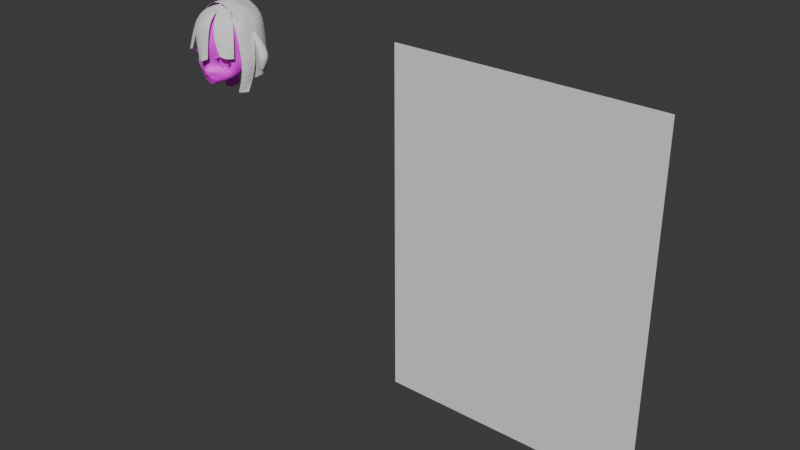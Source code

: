 # Source: fusako006.blend  (saved by Blender 4.2.66; exported with 4.5.12 LTS)
import bpy
from mathutils import Matrix  # noqa: F401  (used for matrix-valued properties, if any)

bpy.ops.wm.read_factory_settings(use_empty=True)
scene = bpy.context.scene
scene.name = 'Scene'

# ---- collections
col_collection = bpy.data.collections.new('Collection'); scene.collection.children.link(col_collection)
col_collection_2 = bpy.data.collections.new('Collection 2'); scene.collection.children.link(col_collection_2)
col_export = bpy.data.collections.new('Export'); scene.collection.children.link(col_export)

# ---- images (referenced by path relative to the original .blend; pixels are not part of the script)
import os
ASSET_DIR = os.environ.get("B2B_ASSET_DIR", "")  # directory of the original .blend (textures are referenced by path, not embedded)
HERE = os.path.dirname(os.path.abspath(__file__))  # packed textures are extracted next to this script under _unpacked/

def load_image(name, relpath, width, height, colorspace="sRGB"):
    """Load a texture the original file referenced (path relative to the .blend, or extracted next to this script)."""
    p = next((c for c in (os.path.join(HERE, relpath), os.path.join(ASSET_DIR, relpath)) if relpath and os.path.exists(c)), "")
    if p:
        img = bpy.data.images.load(p, check_existing=True)
        img.name = name
    else:  # same state as the original file: an image datablock whose file is absent (Cycles renders it pink)
        img = bpy.data.images.new(name, width, height)
        img.source = "FILE"
        img.filepath = "//" + (relpath or name)
    img.colorspace_settings.name = colorspace
    return img
img_face_temp = load_image('face_temp', 'face_temp.png', 1024, 1024, 'sRGB')

# ---- materials (node trees are filled in below, after node groups)
mat_material_001 = bpy.data.materials.new('Material.001')

# ---- node groups
ng_smooth_by_angle = bpy.data.node_groups.new('Smooth by Angle', 'GeometryNodeTree')
_s = ng_smooth_by_angle.interface.new_socket(name='Mesh', in_out='OUTPUT', socket_type='NodeSocketGeometry')
_s = ng_smooth_by_angle.interface.new_socket(name='Mesh', in_out='INPUT', socket_type='NodeSocketGeometry')
_s = ng_smooth_by_angle.interface.new_socket(name='Angle', in_out='INPUT', socket_type='NodeSocketFloat')
_s.subtype = 'ANGLE'
_s.default_value = 0.5236
_s.min_value = 0.0
_s.max_value = 3.142
_s.description = 'Maximum face angle for smooth edges'
_s = ng_smooth_by_angle.interface.new_socket(name='Ignore Sharpness', in_out='INPUT', socket_type='NodeSocketBool')
_s.force_non_field = True
ng_smooth_by_angle.description = 'Set the sharpness of mesh edges based on the angle between the neighboring faces'
ng_smooth_by_angle.is_modifier = True
_N = ng_smooth_by_angle.nodes; _L = ng_smooth_by_angle.links
n0 = _N.new('GeometryNodeSetShadeSmooth'); n0.name = 'Set Shade Smooth'; n0.location = (120, -80)
n0.domain = 'EDGE'
n1 = _N.new('GeometryNodeSetShadeSmooth'); n1.name = 'Set Shade Smooth.001'; n1.location = (300, -80)
n2 = _N.new('NodeGroupOutput'); n2.name = 'Group Output'; n2.location = (480, -80)
n3 = _N.new('GeometryNodeInputMeshEdgeAngle'); n3.name = 'Edge Angle'; n3.location = (-440, -240)
n4 = _N.new('NodeGroupInput'); n4.name = 'Group Input'; n4.location = (-80, -80)
n5 = _N.new('GeometryNodeInputEdgeSmooth'); n5.name = 'Is Edge Smooth'; n5.location = (-260, -120)
n6 = _N.new('GeometryNodeInputShadeSmooth'); n6.name = 'Is Shade Smooth'; n6.location = (-440, -397)
n7 = _N.new('FunctionNodeCompare'); n7.name = 'Compare'; n7.location = (-260, -260)
n7.operation = 'LESS_EQUAL'
n7.inputs[6].default_value = (0.0, 0.0, 0.0, 0.0)
n7.inputs[7].default_value = (0.0, 0.0, 0.0, 0.0)
n8 = _N.new('FunctionNodeBooleanMath'); n8.name = 'Boolean Math.001'; n8.location = (-80, -260)
n9 = _N.new('NodeGroupInput'); n9.name = 'Group Input.001'; n9.location = (-440, -329)
n10 = _N.new('NodeGroupInput'); n10.name = 'Group Input.002'; n10.location = (-259, -189)
n11 = _N.new('FunctionNodeBooleanMath'); n11.name = 'Boolean Math'; n11.location = (-80, -149)
n11.operation = 'OR'
n12 = _N.new('FunctionNodeBooleanMath'); n12.name = 'Boolean Math.002'; n12.location = (-260, -380)
n12.operation = 'OR'
n13 = _N.new('NodeGroupInput'); n13.name = 'Group Input.003'; n13.location = (-440, -460)
_L.new(n3.outputs[0], n7.inputs[0])
_L.new(n1.outputs[0], n2.inputs[0])
_L.new(n9.outputs[1], n7.inputs[1])
_L.new(n7.outputs[0], n8.inputs[0])
_L.new(n4.outputs[0], n0.inputs[0])
_L.new(n0.outputs[0], n1.inputs[0])
_L.new(n8.outputs[0], n0.inputs[2])
_L.new(n10.outputs[2], n11.inputs[1])
_L.new(n5.outputs[0], n11.inputs[0])
_L.new(n11.outputs[0], n0.inputs[1])
_L.new(n13.outputs[2], n12.inputs[1])
_L.new(n6.outputs[0], n12.inputs[0])
_L.new(n12.outputs[0], n8.inputs[1])
n2.is_active_output = True

# ---- material node trees
mat_material_001.use_nodes = True; mat_material_001.node_tree.nodes.clear()
_N = mat_material_001.node_tree.nodes; _L = mat_material_001.node_tree.links
n0 = _N.new('ShaderNodeBsdfPrincipled'); n0.name = 'Principled BSDF'; n0.location = (10, 300)
n1 = _N.new('ShaderNodeOutputMaterial'); n1.name = 'Material Output'; n1.location = (300, 300)
n2 = _N.new('ShaderNodeTexImage'); n2.name = 'Image Texture'; n2.location = (-280, 280)
n2.image = img_face_temp
_L.new(n0.outputs[0], n1.inputs[0])
_L.new(n2.outputs[0], n0.inputs[0])
n1.is_active_output = True

# ---- world
world_world = bpy.data.worlds.new('World'); scene.world = world_world
world_world.use_nodes = True; world_world.node_tree.nodes.clear()
_N = world_world.node_tree.nodes; _L = world_world.node_tree.links
n0 = _N.new('ShaderNodeOutputWorld'); n0.name = 'World Output'; n0.location = (300, 300)
n1 = _N.new('ShaderNodeBackground'); n1.name = 'Background'; n1.location = (10, 300)
n1.inputs[0].default_value = (0.05088, 0.05088, 0.05088, 1.0)
_L.new(n1.outputs[0], n0.inputs[0])
n0.is_active_output = True
world_world.color = (0.05088, 0.05088, 0.05088)
world_world.sun_shadow_jitter_overblur = 0.0

# ---- meshes
me_plane = bpy.data.meshes.new('Plane')
me_plane.from_pydata([(-1.0, -1.0, 0.0), (1.0, -1.0, 0.0), (-1.0, 1.0, 0.0), (1.0, 1.0, 0.0)], [], [(0, 1, 3, 2)])
_uv = me_plane.uv_layers.new(name='UVMap')
_uv.uv.foreach_set('vector', [0.0, 0.0, 1.0, 0.0, 1.0, 1.0, 0.0, 1.0])
me_plane.update()
me_circle = bpy.data.meshes.new('Circle')
me_circle.from_pydata([(0.04965, -0.09972, 1.038), (0.03247, -0.1073, 1.034), (0.02822, -0.1042, 1.019), (0.03034, -0.09807, 1.004), (0.05116, -0.09078, 1.0), (0.07065, -0.08615, 1.003), (0.08248, -0.08395, 1.019), (0.06796, -0.0918, 1.037), (0.05645, -0.1032, 1.049), (0.027, -0.1136, 1.042), (0.01999, -0.109, 1.02), (0.02031, -0.1096, 1.0), (0.05852, -0.09544, 0.9913), (0.08337, -0.08508, 0.991), (0.09066, -0.07825, 1.02), (0.08041, -0.0824, 1.047), (0.0, -0.1258, 0.9697), (0.006327, -0.1264, 0.97), (0.01512, -0.1218, 0.9716), (0.01093, -0.1241, 0.9688), (0.0, -0.1239, 0.9694), (0.0003219, -0.1312, 0.9774), (0.009918, -0.1292, 0.9767), (0.0297, -0.1109, 0.9711), (0.02259, -0.1176, 0.9595), (0.0002288, -0.117, 0.9546), (1.124e-07, -0.1184, 1.037), (-4.249e-07, -0.1137, 1.02), (1.624e-06, -0.1194, 1.003), (0.01369, -0.1247, 0.9909), (2.305e-05, -0.1385, 0.9971), (0.0595, -0.095, 0.9547), (-6.127e-05, -0.1126, 0.9346), (0.02988, -0.1003, 0.944), (0.0521, -0.1012, 0.9798), (0.07851, -0.09185, 0.9748), (0.08905, -0.04976, 0.9914), (0.09384, -0.04651, 1.019), (0.06522, -0.04943, 0.9599), (1.638e-05, -0.1052, 0.9359), (0.03505, -0.05396, 0.9523), (0.07984, -0.05157, 0.9726), (0.06421, -0.09818, 1.077), (0.02598, -0.1205, 1.073), (0.08339, -0.07649, 1.076), (-3.48e-08, -0.1255, 1.071), (0.09448, -0.04178, 1.053), (-8.619e-05, -0.1351, 0.9927), (0.003408, -0.1334, 0.9945), (-6.141e-06, -0.1314, 0.9993), (0.003426, -0.1276, 0.9963), (0.0034, -0.1329, 0.9917), (0.00593, -0.1243, 0.9695), (0.01067, -0.1179, 0.9551), (0.01322, -0.1078, 0.9382), (0.01319, -0.1055, 0.9397), (0.0377, -0.09495, 1.002), (0.03836, -0.1027, 0.9947), (0.01044, -0.1241, 0.9693), (0.01563, -0.121, 0.9773), (0.03477, -0.114, 0.9844), (0.05455, -0.09304, 1.135), (0.02415, -0.1098, 1.126), (-1.555e-08, -0.1144, 1.13), (0.07931, -0.001603, 1.166), (0.04209, -0.004613, 1.191), (-9.311e-09, -0.007121, 1.201), (0.06097, 0.06303, 1.155), (0.03456, 0.07201, 1.164), (-3.864e-09, 0.07401, 1.168), (0.07234, 0.08208, 1.084), (0.0395, 0.1025, 1.086), (-1.005e-09, 0.1091, 1.085), (0.05832, 0.05943, 1.015), (0.02969, 0.07299, 1.015), (-1.574e-10, 0.07768, 1.015), (0.01847, 0.004085, 0.9245), (0.02648, 0.04969, 0.9912), (5.06e-11, 0.04944, 0.9905), (0.1002, 0.004025, 1.088), (0.02344, -0.1163, 1.1), (1.794e-08, -0.1222, 1.1), (0.06157, -0.09622, 1.102), (0.03894, 0.09362, 1.125), (2.093e-09, 0.1011, 1.126), (0.06711, 0.07973, 1.12), (0.09366, 0.002499, 1.124), (0.04235, -0.04724, 1.187), (1.222e-08, -0.0467, 1.191), (0.07777, -0.0473, 1.16), (0.09988, -0.03867, 1.083), (0.09664, -0.03434, 1.124), (0.08954, 0.0004854, 1.023), (0.03841, 0.03639, 1.186), (6.348e-09, 0.03263, 1.198), (0.07421, 0.03662, 1.162), (0.09429, 0.04179, 1.086), (0.08493, 0.03911, 1.126), (0.08205, 0.03494, 1.017), (-1.441e-08, -0.07416, 1.177), (0.08652, -0.07206, 1.116), (0.03403, -0.08041, 1.168), (0.0693, -0.06797, 1.151), (0.03521, 0.08754, 1.046), (4.251e-10, 0.09261, 1.049), (0.06778, 0.07332, 1.046), (0.09841, 0.002591, 1.05), (0.09031, 0.03983, 1.049), (0.0, 0.01225, 0.927), (-6.185e-13, 0.008372, 0.9569), (0.019, 0.0004832, 0.9555), (0.02714, -0.01374, 0.9192), (0.02917, -0.01825, 0.951), (0.02351, -0.02673, 0.9153), (0.02533, -0.03203, 0.9463), (0.01357, -0.03624, 0.9124), (0.01463, -0.04211, 0.9427), (0.0, -0.03972, 0.9113), (1.077e-06, -0.0458, 0.9413), (3.256e-12, 0.01501, 0.9701), (0.02582, 0.005986, 0.9663), (0.03831, -0.01822, 0.9567), (0.03318, -0.03624, 0.9503), (0.02561, -0.04356, 0.9476), (-4.347e-06, -0.05395, 0.9451), (0.0756, -0.001051, 0.9903), (0.06587, 0.02541, 0.9933), (0.04803, 0.04255, 0.9924), (0.02309, 0.03077, 0.9774), (-1.396e-11, 0.03524, 0.9761), (0.05728, -0.009396, 0.9731), (0.04675, 0.01354, 0.9779), (0.03826, 0.02743, 0.9842), (0.041, -0.1035, 1.036), (0.04172, -0.109, 1.046), (0.04468, -0.1117, 1.076), (0.04102, -0.1047, 1.121), (0.04406, -0.1076, 1.1), (1.539e-08, -0.0966, 1.156), (0.02512, -0.09726, 1.149), (0.05103, -0.08323, 1.041), (0.02924, -0.09322, 1.036), (0.0247, -0.08916, 1.019), (0.02637, -0.08104, 1.002), (0.0517, -0.07137, 0.9974), (0.07592, -0.06487, 0.9998), (0.08991, -0.06232, 1.019), (0.07215, -0.07273, 1.039), (0.03458, -0.07691, 0.9995), (0.03792, -0.08825, 1.039), (0.03242, -0.07163, 1.022), (0.04754, -0.06636, 1.022), (0.0, -0.1107, 0.9785), (0.006297, -0.1107, 0.9782), (0.01961, -0.1086, 0.9682), (0.008287, -0.1077, 0.9611), (0.0, -0.1079, 0.9623), (0.0, -0.1079, 0.9623), (0.01241, -0.1102, 0.9769), (0.0, -0.09282, 0.9785), (0.006297, -0.09276, 0.9782), (0.01961, -0.09075, 0.9682), (0.008287, -0.08985, 0.9611), (0.0, -0.08999, 0.9623), (0.0, -0.08998, 0.9623), (0.01241, -0.09228, 0.9769), (0.0, -0.0914, 0.9704), (0.007292, -0.09131, 0.9696), (0.04965, -0.09972, 1.038), (0.03247, -0.1073, 1.034), (0.07065, -0.08615, 1.003), (0.08248, -0.08395, 1.019), (0.06796, -0.0918, 1.037), (0.041, -0.1035, 1.036), (0.0642, -0.09808, 1.075), (0.04467, -0.1116, 1.074), (0.06418, -0.09792, 1.072), (0.04465, -0.1115, 1.071), (0.07995, -0.09496, 1.067), (0.0785, -0.09508, 1.064), (0.06037, -0.1031, 1.054), (0.04072, -0.1124, 1.054), (0.06035, -0.103, 1.051), (0.0407, -0.1123, 1.051), (0.07395, -0.08868, 1.047), (0.07251, -0.0888, 1.045)], [(173, 168), (171, 170), (172, 171), (168, 172), (169, 173)], [(7, 6, 14, 15), (5, 4, 12, 13), (3, 2, 10, 11), (133, 0, 8, 134), (0, 7, 15, 8), (6, 5, 13, 14), (56, 3, 11, 57), (2, 1, 9, 10), (18, 19, 24, 23), (16, 17, 22, 21), (52, 20, 25, 53), (58, 18, 23, 59), (11, 10, 27, 28), (10, 9, 26, 27), (11, 50, 48, 29), (22, 29, 48, 51), (35, 34, 23, 31), (54, 53, 25, 32), (31, 23, 24, 33), (13, 12, 34, 35), (59, 60, 29, 22), (60, 57, 11, 29), (14, 13, 36, 37), (35, 31, 38, 41), (31, 33, 40, 38), (13, 35, 41, 36), (54, 32, 39, 55), (26, 9, 43, 45), (8, 15, 44, 42), (134, 8, 42, 135), (46, 15, 14, 37), (33, 54, 55, 40), (48, 50, 49, 30), (49, 50, 11, 28), (51, 48, 30, 47), (47, 21, 22, 51), (33, 24, 53, 54), (19, 52, 53, 24), (34, 12, 57, 60), (23, 34, 60, 59), (17, 58, 59, 22), (4, 56, 57, 12), (81, 80, 62, 63), (137, 82, 61, 136), (88, 87, 65, 66), (87, 89, 64, 65), (94, 93, 68, 69), (93, 95, 67, 68), (84, 83, 71, 72), (83, 85, 70, 71), (104, 103, 74, 75), (103, 105, 73, 74), (75, 74, 77, 78), (100, 102, 61, 82), (97, 85, 67, 95), (96, 70, 85, 97), (44, 100, 82, 42), (68, 67, 85, 83), (69, 68, 83, 84), (135, 42, 82, 137), (45, 43, 80, 81), (79, 86, 91, 90), (86, 64, 89, 91), (101, 102, 89, 87), (99, 101, 87, 88), (107, 96, 79, 106), (105, 70, 96, 107), (79, 96, 97, 86), (86, 97, 95, 64), (65, 64, 95, 93), (66, 65, 93, 94), (138, 139, 101, 99), (61, 102, 101, 139), (90, 91, 100, 44), (91, 89, 102, 100), (90, 44, 15, 46), (73, 105, 107, 98), (98, 107, 106, 92), (71, 70, 105, 103), (72, 71, 103, 104), (106, 79, 90, 46), (92, 106, 46, 37), (108, 109, 110, 76), (76, 110, 112, 111), (111, 112, 114, 113), (113, 114, 116, 115), (115, 116, 118, 117), (118, 116, 123, 124), (116, 114, 122, 123), (114, 112, 121, 122), (112, 110, 120, 121), (110, 109, 119, 120), (128, 120, 119, 129), (130, 121, 120, 131), (92, 125, 126, 98), (132, 127, 126, 131), (39, 124, 123, 55), (98, 126, 127, 73), (77, 74, 73, 127), (40, 55, 123, 122), (38, 40, 122, 121), (120, 128, 132, 131), (125, 130, 131, 126), (77, 128, 129, 78), (128, 77, 127, 132), (125, 92, 37, 36), (130, 125, 36, 41), (121, 130, 41, 38), (43, 135, 137, 80), (80, 137, 136, 62), (9, 134, 135, 43), (1, 133, 134, 9), (63, 62, 139, 138), (62, 136, 61, 139), (5, 6, 146, 145), (133, 1, 141, 149), (2, 3, 143, 142), (6, 7, 147, 146), (3, 56, 148, 143), (0, 133, 149, 140), (7, 0, 140, 147), (4, 5, 145, 144), (56, 4, 144, 148), (1, 2, 142, 141), (150, 148, 144, 151), (149, 150, 151, 140), (150, 149, 141, 142), (148, 150, 142, 143), (146, 147, 140, 151), (145, 146, 151, 144), (20, 52, 157, 156), (18, 58, 158, 154), (52, 19, 155, 157), (58, 17, 153, 158), (19, 18, 154, 155), (17, 16, 152, 153), (156, 157, 164, 163), (154, 158, 165, 161), (157, 155, 162, 164), (155, 154, 161, 162), (153, 152, 159, 160), (158, 153, 160, 165), (166, 164, 162, 167), (159, 166, 167, 160), (161, 165, 160, 167), (161, 167, 162), (174, 175, 177, 176), (174, 176, 179, 178), (180, 181, 183, 182), (180, 182, 185, 184)])
me_circle.polygons.foreach_set('use_smooth', [1, 1, 1, 1, 1, 1, 1, 1, 1, 1, 1, 1, 1, 1, 1, 1, 1, 1, 1, 1, 1, 1, 1, 1, 1, 1, 1, 1, 1, 1, 1, 1, 1, 1, 1, 1, 1, 1, 1, 1, 1, 1, 1, 1, 1, 1, 1, 1, 1, 1, 1, 1, 1, 1, 1, 1, 1, 1, 1, 1, 1, 1, 1, 1, 1, 1, 1, 1, 1, 1, 1, 1, 1, 1, 1, 1, 1, 1, 1, 1, 1, 1, 1, 1, 1, 1, 1, 1, 1, 1, 1, 1, 1, 1, 1, 1, 1, 1, 1, 1, 1, 1, 1, 1, 1, 1, 1, 1, 1, 1, 1, 1, 1, 1, 1, 1, 1, 1, 1, 1, 1, 1, 1, 1, 1, 1, 1, 1, 1, 1, 1, 1, 1, 1, 1, 1, 1, 1, 1, 1, 1, 1, 1, 1, 1, 1, 0, 0, 0, 0])
_k = set([(0, 7), (0, 133), (1, 2), (1, 133), (2, 3), (3, 56), (4, 5), (4, 56), (5, 6), (6, 7), (140, 147), (140, 149), (141, 142), (141, 149), (142, 143), (143, 148), (144, 145), (144, 148), (145, 146), (146, 147), (168, 172), (168, 173), (169, 173), (170, 171), (171, 172)])
me_circle.attributes.new('sharp_edge', 'BOOLEAN', 'EDGE').data.foreach_set('value', [ (min(e.vertices), max(e.vertices)) in _k for e in me_circle.edges])
_k = {(0, 133): 1.0, (1, 2): 1.0, (2, 3): 1.0, (3, 56): 1.0, (4, 5): 1.0, (5, 6): 1.0, (6, 7): 1.0, (0, 7): 1.0, (16, 17): 1.0, (18, 58): 1.0, (18, 19): 1.0, (20, 52): 1.0, (19, 52): 1.0, (4, 56): 1.0, (17, 58): 1.0, (1, 133): 1.0, (143, 148): 1.0, (142, 143): 1.0, (141, 142): 1.0, (140, 149): 1.0, (144, 145): 1.0, (145, 146): 1.0, (146, 147): 1.0, (140, 147): 1.0, (144, 148): 1.0, (141, 149): 1.0, (168, 173): 1.0, (170, 171): 1.0, (171, 172): 1.0, (168, 172): 1.0, (169, 173): 1.0}
me_circle.attributes.new('crease_edge', 'FLOAT', 'EDGE').data.foreach_set('value', [_k.get((min(e.vertices), max(e.vertices)), 0.0) for e in me_circle.edges])
_uv = me_circle.uv_layers.new(name='UVMap')
_uv.uv.foreach_set('vector', [0.1662, 0.3156, 0.185, 0.3149, 0.2513, 0.3044, 0.2261, 0.3634, 0.1929, 0.2825, 0.1554, 0.2602, 0.1845, 0.2297, 0.2394, 0.2417, 0.09556, 0.2492, 0.08041, 0.2866, 0.07799, 0.2786, 0.08792, 0.2296, 0.1016, 0.3314, 0.1227, 0.3392, 0.1516, 0.3633, 0.1159, 0.353, 0.1227, 0.3392, 0.1662, 0.3156, 0.2261, 0.3634, 0.1516, 0.3633, 0.185, 0.3149, 0.1929, 0.2825, 0.2394, 0.2417, 0.2513, 0.3044, 0.1356, 0.2327, 0.09556, 0.2492, 0.08792, 0.2296, 0.1364, 0.2248, 0.08041, 0.2866, 0.08022, 0.3233, 0.08044, 0.339, 0.07799, 0.2786, 0.09173, 0.1418, 0.07413, 0.1245, 0.1227, 0.1221, 0.1326, 0.1563, 0.05342, 0.104, 0.0625, 0.113, 0.06471, 0.1455, 0.04197, 0.134, 0.06665, 0.1171, 0.05926, 0.1098, 0.0873, 0.07652, 0.1062, 0.09644, 0.07465, 0.125, 0.09173, 0.1418, 0.1326, 0.1563, 0.1019, 0.1547, 0.08792, 0.2296, 0.07799, 0.2786, 0.02444, 0.2718, 0.02817, 0.225, 0.07799, 0.2786, 0.08044, 0.339, 0.01441, 0.316, 0.02444, 0.2718, 0.08792, 0.2296, 0.03092, 0.1946, 0.02371, 0.1791, 0.06238, 0.1862, 0.06471, 0.1455, 0.06238, 0.1862, 0.02371, 0.1791, 0.0282, 0.1723, 0.2303, 0.208, 0.1749, 0.1995, 0.1326, 0.1563, 0.2143, 0.16, 0.1453, 0.06462, 0.1062, 0.09644, 0.0873, 0.07652, 0.1226, 0.03515, 0.2143, 0.16, 0.1326, 0.1563, 0.1227, 0.1221, 0.1771, 0.1016, 0.2394, 0.2417, 0.1845, 0.2297, 0.1749, 0.1995, 0.2303, 0.208, 0.1019, 0.1547, 0.1248, 0.1901, 0.06238, 0.1862, 0.06471, 0.1455, 0.1248, 0.1901, 0.1364, 0.2248, 0.08792, 0.2296, 0.06238, 0.1862, 0.2513, 0.3044, 0.2394, 0.2417, 0.3136, 0.247, 0.3207, 0.3114, 0.2303, 0.208, 0.2143, 0.16, 0.3089, 0.1602, 0.3079, 0.2029, 0.2143, 0.16, 0.1771, 0.1016, 0.2904, 0.08986, 0.3089, 0.1602, 0.2394, 0.2417, 0.2303, 0.208, 0.3079, 0.2029, 0.3136, 0.247, 0.1453, 0.06462, 0.1226, 0.03515, 0.1416, 0.03015, 0.1523, 0.06324, 0.01441, 0.316, 0.08044, 0.339, 0.06571, 0.4139, 0.0001712, 0.4035, 0.1516, 0.3633, 0.2261, 0.3634, 0.2337, 0.4326, 0.1679, 0.4285, 0.1159, 0.353, 0.1516, 0.3633, 0.1679, 0.4285, 0.1138, 0.4228, 0.3256, 0.389, 0.2261, 0.3634, 0.2513, 0.3044, 0.3207, 0.3114, 0.1771, 0.1016, 0.1453, 0.06462, 0.1523, 0.06324, 0.2904, 0.08986, 0.02371, 0.1791, 0.03092, 0.1946, 0.0153, 0.1941, 0.00542, 0.1773, 0.0153, 0.1941, 0.03092, 0.1946, 0.08792, 0.2296, 0.02817, 0.225, 0.0282, 0.1723, 0.02371, 0.1791, 0.00542, 0.1773, 0.01718, 0.1689, 0.01718, 0.1689, 0.04197, 0.134, 0.06471, 0.1455, 0.0282, 0.1723, 0.1771, 0.1016, 0.1227, 0.1221, 0.1062, 0.09644, 0.1453, 0.06462, 0.07413, 0.1245, 0.06665, 0.1171, 0.1062, 0.09644, 0.1227, 0.1221, 0.1749, 0.1995, 0.1845, 0.2297, 0.1364, 0.2248, 0.1248, 0.1901, 0.1326, 0.1563, 0.1749, 0.1995, 0.1248, 0.1901, 0.1019, 0.1547, 0.0625, 0.113, 0.07465, 0.125, 0.1019, 0.1547, 0.06471, 0.1455, 0.1554, 0.2602, 0.1356, 0.2327, 0.1364, 0.2248, 0.1845, 0.2297, 0.0001711, 0.4811, 0.062, 0.4782, 0.07181, 0.5434, 0.01193, 0.5629, 0.1151, 0.4792, 0.1624, 0.4847, 0.1522, 0.5594, 0.1121, 0.5292, 0.1231, 0.7759, 0.1981, 0.7077, 0.2716, 0.7784, 0.1919, 0.8514, 0.1981, 0.7077, 0.2546, 0.6298, 0.3471, 0.6898, 0.2716, 0.7784, 0.6552, 0.6191, 0.6083, 0.5568, 0.6588, 0.4982, 0.7155, 0.535, 0.6083, 0.5568, 0.5645, 0.4915, 0.6139, 0.4728, 0.6588, 0.4982, 0.7564, 0.4392, 0.6797, 0.4226, 0.6905, 0.3517, 0.767, 0.3523, 0.6797, 0.4226, 0.6267, 0.4089, 0.6241, 0.3481, 0.6905, 0.3517, 0.756, 0.2675, 0.6838, 0.2738, 0.6734, 0.2081, 0.7334, 0.1898, 0.6838, 0.2738, 0.6191, 0.2806, 0.6147, 0.2172, 0.6734, 0.2081, 0.7334, 0.1898, 0.6734, 0.2081, 0.6492, 0.1464, 0.6969, 0.1181, 0.2349, 0.5203, 0.211, 0.6006, 0.1522, 0.5594, 0.1624, 0.4847, 0.551, 0.4264, 0.6267, 0.4089, 0.6139, 0.4728, 0.5645, 0.4915, 0.5445, 0.352, 0.6241, 0.3481, 0.6267, 0.4089, 0.551, 0.4264, 0.2337, 0.4326, 0.2349, 0.5203, 0.1624, 0.4847, 0.1679, 0.4285, 0.6588, 0.4982, 0.6139, 0.4728, 0.6267, 0.4089, 0.6797, 0.4226, 0.7155, 0.535, 0.6588, 0.4982, 0.6797, 0.4226, 0.7564, 0.4392, 0.1138, 0.4228, 0.1679, 0.4285, 0.1624, 0.4847, 0.1151, 0.4792, 0.0001712, 0.4035, 0.06571, 0.4139, 0.062, 0.4782, 0.0001711, 0.4811, 0.4273, 0.4946, 0.3985, 0.587, 0.3141, 0.5576, 0.3257, 0.4617, 0.3985, 0.587, 0.3471, 0.6898, 0.2546, 0.6298, 0.3141, 0.5576, 0.134, 0.6478, 0.211, 0.6006, 0.2546, 0.6298, 0.1981, 0.7077, 0.07548, 0.7125, 0.134, 0.6478, 0.1981, 0.7077, 0.1231, 0.7759, 0.5461, 0.2836, 0.5445, 0.352, 0.4692, 0.3583, 0.4692, 0.2777, 0.6191, 0.2806, 0.6241, 0.3481, 0.5445, 0.352, 0.5461, 0.2836, 0.4692, 0.3583, 0.5445, 0.352, 0.551, 0.4264, 0.4777, 0.4354, 0.4777, 0.4354, 0.551, 0.4264, 0.5645, 0.4915, 0.4983, 0.5247, 0.5439, 0.6036, 0.4983, 0.5247, 0.5645, 0.4915, 0.6083, 0.5568, 0.5963, 0.6717, 0.5439, 0.6036, 0.6083, 0.5568, 0.6552, 0.6191, 0.03827, 0.6407, 0.09131, 0.6018, 0.134, 0.6478, 0.07548, 0.7125, 0.1522, 0.5594, 0.211, 0.6006, 0.134, 0.6478, 0.09131, 0.6018, 0.3257, 0.4617, 0.3141, 0.5576, 0.2349, 0.5203, 0.2337, 0.4326, 0.3141, 0.5576, 0.2546, 0.6298, 0.211, 0.6006, 0.2349, 0.5203, 0.3257, 0.4617, 0.2337, 0.4326, 0.2261, 0.3634, 0.3256, 0.389, 0.6147, 0.2172, 0.6191, 0.2806, 0.5461, 0.2836, 0.5518, 0.221, 0.5518, 0.221, 0.5461, 0.2836, 0.4692, 0.2777, 0.4786, 0.2143, 0.6905, 0.3517, 0.6241, 0.3481, 0.6191, 0.2806, 0.6838, 0.2738, 0.767, 0.3523, 0.6905, 0.3517, 0.6838, 0.2738, 0.756, 0.2675, 0.4376, 0.3958, 0.4273, 0.4946, 0.3257, 0.4617, 0.3256, 0.389, 0.4365, 0.3193, 0.4376, 0.3958, 0.3256, 0.389, 0.3207, 0.3114, 0.9233, 0.1964, 0.8651, 0.222, 0.8413, 0.1784, 0.9105, 0.1562, 0.9105, 0.1562, 0.8413, 0.1784, 0.8292, 0.1221, 0.9075, 0.1135, 0.9075, 0.1135, 0.8292, 0.1221, 0.8345, 0.08271, 0.9108, 0.08384, 0.9108, 0.08384, 0.8345, 0.08271, 0.8428, 0.04481, 0.9166, 0.05447, 0.9166, 0.05447, 0.8428, 0.04481, 0.8558, 0.01084, 0.9233, 0.02366, 0.8558, 0.01084, 0.8428, 0.04481, 0.8196, 0.0605, 0.8402, 0.0001711, 0.8428, 0.04481, 0.8345, 0.08271, 0.8122, 0.08077, 0.8196, 0.0605, 0.8345, 0.08271, 0.8292, 0.1221, 0.8036, 0.1232, 0.8122, 0.08077, 0.8292, 0.1221, 0.8413, 0.1784, 0.8096, 0.1899, 0.8036, 0.1232, 0.8413, 0.1784, 0.8651, 0.222, 0.8407, 0.2461, 0.8096, 0.1899, 0.6298, 0.1017, 0.5904, 0.0589, 0.6483, 0.04304, 0.675, 0.08029, 0.5182, 0.08596, 0.5346, 0.03104, 0.5904, 0.0589, 0.5684, 0.1077, 0.4786, 0.2143, 0.5027, 0.1415, 0.5581, 0.1626, 0.5518, 0.221, 0.6014, 0.1224, 0.6068, 0.1615, 0.5581, 0.1626, 0.5684, 0.1077, 0.1416, 0.03015, 0.2706, 0.0001711, 0.3119, 0.05819, 0.1523, 0.06324, 0.5518, 0.221, 0.5581, 0.1626, 0.6068, 0.1615, 0.6147, 0.2172, 0.6492, 0.1464, 0.6734, 0.2081, 0.6147, 0.2172, 0.6068, 0.1615, 0.2904, 0.08986, 0.1523, 0.06324, 0.3119, 0.05819, 0.3351, 0.07673, 0.3089, 0.1602, 0.2904, 0.08986, 0.3351, 0.07673, 0.385, 0.09396, 0.5904, 0.0589, 0.6298, 0.1017, 0.6014, 0.1224, 0.5684, 0.1077, 0.5027, 0.1415, 0.5182, 0.08596, 0.5684, 0.1077, 0.5581, 0.1626, 0.6492, 0.1464, 0.6298, 0.1017, 0.675, 0.08029, 0.6969, 0.1181, 0.6298, 0.1017, 0.6492, 0.1464, 0.6068, 0.1615, 0.6014, 0.1224, 0.4333, 0.2271, 0.4365, 0.3193, 0.3207, 0.3114, 0.3136, 0.247, 0.413, 0.1601, 0.4333, 0.2271, 0.3136, 0.247, 0.3079, 0.2029, 0.385, 0.09396, 0.413, 0.1601, 0.3079, 0.2029, 0.3089, 0.1602, 0.06571, 0.4139, 0.1138, 0.4228, 0.1151, 0.4792, 0.062, 0.4782, 0.062, 0.4782, 0.1151, 0.4792, 0.1121, 0.5292, 0.07181, 0.5434, 0.08044, 0.339, 0.1159, 0.353, 0.1138, 0.4228, 0.06571, 0.4139, 0.08022, 0.3233, 0.1016, 0.3314, 0.1159, 0.353, 0.08044, 0.339, 0.01193, 0.5629, 0.07181, 0.5434, 0.09131, 0.6018, 0.03827, 0.6407, 0.07181, 0.5434, 0.1121, 0.5292, 0.1522, 0.5594, 0.09131, 0.6018, 0.9569, 0.4331, 0.8989, 0.4588, 0.8946, 0.4123, 0.9162, 0.4059, 0.8038, 0.3031, 0.8259, 0.2722, 0.8524, 0.3087, 0.8447, 0.3319, 0.8835, 0.254, 0.9512, 0.2798, 0.9195, 0.3174, 0.8926, 0.3037, 0.8989, 0.4588, 0.8285, 0.4331, 0.8633, 0.4047, 0.8946, 0.4123, 0.9512, 0.2798, 0.9738, 0.3324, 0.9286, 0.3401, 0.9195, 0.3174, 0.7926, 0.3393, 0.8038, 0.3031, 0.8447, 0.3319, 0.8402, 0.3642, 0.8285, 0.4331, 0.7926, 0.3393, 0.8402, 0.3642, 0.8633, 0.4047, 0.9815, 0.3607, 0.9569, 0.4331, 0.9162, 0.4059, 0.9323, 0.3729, 0.9738, 0.3324, 0.9815, 0.3607, 0.9323, 0.3729, 0.9286, 0.3401, 0.8259, 0.2722, 0.8835, 0.254, 0.8926, 0.3037, 0.8524, 0.3087, 0.8899, 0.3403, 0.9286, 0.3401, 0.9323, 0.3729, 0.8901, 0.3657, 0.8447, 0.3319, 0.8899, 0.3403, 0.8901, 0.3657, 0.8402, 0.3642, 0.8899, 0.3403, 0.8447, 0.3319, 0.8524, 0.3087, 0.8926, 0.3037, 0.9286, 0.3401, 0.8899, 0.3403, 0.8926, 0.3037, 0.9195, 0.3174, 0.8946, 0.4123, 0.8633, 0.4047, 0.8402, 0.3642, 0.8901, 0.3657, 0.9162, 0.4059, 0.8946, 0.4123, 0.8901, 0.3657, 0.9323, 0.3729, 0.89, 0.6094, 0.8791, 0.6093, 0.886, 0.555, 0.9011, 0.554, 0.8496, 0.6088, 0.8294, 0.6085, 0.8304, 0.556, 0.8503, 0.5547, 0.8791, 0.6093, 0.868, 0.6091, 0.8743, 0.5548, 0.886, 0.555, 0.8294, 0.6085, 0.8165, 0.6083, 0.8159, 0.5554, 0.8304, 0.556, 0.868, 0.6091, 0.8496, 0.6088, 0.8503, 0.5547, 0.8743, 0.5548, 0.8165, 0.6083, 0.8012, 0.6081, 0.7941, 0.5476, 0.8159, 0.5554, 0.9011, 0.554, 0.886, 0.555, 0.8756, 0.5014, 0.8908, 0.5107, 0.8503, 0.5547, 0.8304, 0.556, 0.8367, 0.5345, 0.8519, 0.5373, 0.886, 0.555, 0.8743, 0.5548, 0.8699, 0.5345, 0.8756, 0.5014, 0.8743, 0.5548, 0.8503, 0.5547, 0.8519, 0.5373, 0.8699, 0.5345, 0.8159, 0.5554, 0.7941, 0.5476, 0.8087, 0.4864, 0.8328, 0.5197, 0.8304, 0.556, 0.8159, 0.5554, 0.8328, 0.5197, 0.8367, 0.5345, 0.8516, 0.4913, 0.8756, 0.5014, 0.8699, 0.5345, 0.8571, 0.5163, 0.8087, 0.4864, 0.8516, 0.4913, 0.8571, 0.5163, 0.8328, 0.5197, 0.8519, 0.5373, 0.8367, 0.5345, 0.8328, 0.5197, 0.8571, 0.5163, 0.8519, 0.5373, 0.8571, 0.5163, 0.8699, 0.5345, 0.9347, 0.5704, 0.9363, 0.6546, 0.9239, 0.654, 0.9239, 0.5714, 0.9347, 0.5704, 0.9239, 0.5714, 0.9239, 0.5018, 0.9346, 0.5015, 0.9822, 0.5731, 0.981, 0.6552, 0.9686, 0.6529, 0.9689, 0.5716, 0.9822, 0.5731, 0.9689, 0.5716, 0.9686, 0.4888, 0.9809, 0.4862])
me_circle.materials.append(mat_material_001)
me_circle.use_paint_bone_selection = False
me_circle.use_paint_mask = True
me_circle.update()
me_circle_001 = bpy.data.meshes.new('Circle.001')
me_circle_001.from_pydata([(0.05429, -0.102, 1.037), (0.02933, -0.109, 1.027), (0.07644, -0.08584, 1.013), (0.07684, -0.08653, 1.021), (0.07029, -0.09431, 1.031), (0.04203, -0.1062, 1.036), (0.05494, -0.1041, 1.05), (0.02625, -0.1105, 1.031), (0.03469, -0.107, 1.032), (0.08877, -0.08108, 1.023), (0.0743, -0.09255, 1.04), (0.03647, -0.1094, 1.046), (0.05032, -0.1039, 1.045), (0.02647, -0.1102, 1.03), (0.0761, -0.08545, 1.014), (0.08231, -0.08241, 1.021), (0.06909, -0.09289, 1.036), (0.03316, -0.1077, 1.04), (0.07302, -0.09679, 1.037), (0.05492, -0.1065, 1.044), (0.07858, -0.08605, 1.014), (0.08322, -0.08564, 1.02), (0.0397, -0.1097, 1.039), (0.02757, -0.1112, 1.03), (0.02866, -0.1117, 1.039), (0.02782, -0.1093, 1.037), (0.03469, -0.1111, 1.036), (0.0597, -0.1024, 1.045), (0.05309, -0.1041, 1.047), (0.06048, -0.1155, 1.052), (0.05978, -0.1156, 1.053), (0.06152, -0.1089, 1.046), (0.05337, -0.1096, 1.048), (0.05629, -0.1038, 1.045), (0.06004, -0.1156, 1.052), (0.05729, -0.1093, 1.046), (0.07139, -0.09602, 1.038), (0.06638, -0.09771, 1.043), (0.07539, -0.1091, 1.044), (0.07481, -0.1092, 1.044), (0.07346, -0.1025, 1.038), (0.06689, -0.1032, 1.043), (0.06827, -0.09745, 1.039), (0.07495, -0.1092, 1.044), (0.06962, -0.1029, 1.04), (0.0818, -0.08711, 1.028), (0.07776, -0.0888, 1.033), (0.08687, -0.1002, 1.033), (0.08637, -0.1003, 1.033), (0.08385, -0.09362, 1.027), (0.07833, -0.09427, 1.033), (0.079, -0.08854, 1.029), (0.08645, -0.1003, 1.033), (0.0804, -0.09396, 1.03)], [], [(19, 18, 10, 6), (1, 8, 26, 23), (26, 22, 11, 24), (18, 21, 9, 10), (22, 19, 6, 11), (24, 11, 17, 25), (10, 9, 15, 16), (11, 6, 12, 17), (6, 10, 16, 12), (21, 16, 15, 9), (2, 3, 15, 14), (16, 15, 3, 4), (12, 16, 4, 0), (17, 12, 0, 5), (25, 17, 5, 8), (5, 0, 19, 22), (4, 3, 21, 18), (8, 5, 22, 26), (3, 2, 20, 21), (0, 4, 18, 19), (13, 25, 8, 1), (7, 24, 25, 13), (23, 26, 24, 7), (35, 34, 30, 32), (33, 35, 32, 28), (27, 31, 35, 33), (31, 29, 34, 35), (44, 43, 39, 41), (42, 44, 41, 37), (36, 40, 44, 42), (40, 38, 43, 44), (53, 52, 48, 50), (51, 53, 50, 46), (45, 49, 53, 51), (49, 47, 52, 53)])
me_circle_001.polygons.foreach_set('use_smooth', [True] * 35)
_k = set([(0, 4), (0, 5), (1, 8), (2, 3), (3, 4), (5, 8), (6, 10), (6, 11), (7, 24), (9, 10), (11, 24), (12, 16), (12, 17), (13, 25), (14, 15), (15, 16), (17, 25)])
me_circle_001.attributes.new('sharp_edge', 'BOOLEAN', 'EDGE').data.foreach_set('value', [ (min(e.vertices), max(e.vertices)) in _k for e in me_circle_001.edges])
_k = {(0, 5): 1.0, (2, 3): 1.0, (3, 4): 1.0, (0, 4): 1.0, (5, 8): 1.0, (6, 11): 1.0, (1, 8): 1.0, (9, 10): 1.0, (6, 10): 1.0, (11, 24): 1.0, (7, 24): 1.0, (1, 23): 1.0, (12, 17): 1.0, (14, 15): 1.0, (15, 16): 1.0, (12, 16): 1.0, (17, 25): 1.0, (19, 22): 1.0, (18, 21): 1.0, (23, 26): 1.0, (20, 21): 1.0, (18, 19): 1.0, (13, 25): 1.0, (22, 26): 1.0, (27, 33): 0.14069, (29, 34): 0.14069, (27, 31): 1.0, (30, 32): 1.0, (29, 31): 1.0, (28, 32): 1.0, (28, 33): 0.14069, (30, 34): 0.14069, (36, 42): 0.14069, (38, 43): 0.14069, (36, 40): 1.0, (39, 41): 1.0, (38, 40): 1.0, (37, 41): 1.0, (37, 42): 0.14069, (39, 43): 0.14069, (45, 51): 0.14069, (47, 52): 0.14069, (45, 49): 1.0, (48, 50): 1.0, (47, 49): 1.0, (46, 50): 1.0, (46, 51): 0.14069, (48, 52): 0.14069}
me_circle_001.attributes.new('crease_edge', 'FLOAT', 'EDGE').data.foreach_set('value', [_k.get((min(e.vertices), max(e.vertices)), 0.0) for e in me_circle_001.edges])
_uv = me_circle_001.uv_layers.new(name='UVMap')
_uv.uv.foreach_set('vector', [0.07177, 0.9023, 0.07684, 0.8726, 0.08533, 0.8715, 0.07909, 0.9025, 0.0705, 0.9528, 0.06341, 0.9385, 0.07217, 0.9411, 0.07725, 0.952, 0.07217, 0.9411, 0.06994, 0.9252, 0.07864, 0.9259, 0.07933, 0.9396, 0.07684, 0.8726, 0.07666, 0.8329, 0.087, 0.8509, 0.08533, 0.8715, 0.06994, 0.9252, 0.07177, 0.9023, 0.07909, 0.9025, 0.07864, 0.9259, 0.07933, 0.9396, 0.07864, 0.9259, 0.08335, 0.9337, 0.08404, 0.9437, 0.08533, 0.8715, 0.087, 0.8509, 0.09935, 0.841, 0.09581, 0.8757, 0.07864, 0.9259, 0.07909, 0.9025, 0.08458, 0.9087, 0.08335, 0.9337, 0.07909, 0.9025, 0.08533, 0.8715, 0.09581, 0.8757, 0.08458, 0.9087, 0.07666, 0.8329, 0.08909, 0.8264, 0.09935, 0.841, 0.087, 0.8509, 0.1223, 0.8482, 0.1109, 0.8564, 0.1065, 0.8426, 0.1207, 0.8478, 0.09581, 0.8757, 0.1065, 0.8426, 0.1109, 0.8564, 0.1023, 0.8739, 0.08458, 0.9087, 0.09581, 0.8757, 0.1023, 0.8739, 0.09285, 0.9035, 0.08335, 0.9337, 0.08458, 0.9087, 0.09285, 0.9035, 0.09183, 0.9232, 0.08404, 0.9437, 0.08335, 0.9337, 0.09183, 0.9232, 0.09428, 0.9393, 0.05945, 0.9234, 0.06168, 0.8996, 0.07177, 0.9023, 0.06994, 0.9252, 0.06962, 0.8672, 0.06748, 0.8404, 0.07666, 0.8329, 0.07684, 0.8726, 0.06341, 0.9385, 0.05945, 0.9234, 0.06994, 0.9252, 0.07217, 0.9411, 0.06748, 0.8404, 0.05945, 0.8274, 0.06382, 0.8273, 0.07666, 0.8329, 0.06168, 0.8996, 0.06962, 0.8672, 0.07684, 0.8726, 0.07177, 0.9023, 0.08429, 0.9522, 0.08404, 0.9437, 0.09428, 0.9393, 0.0931, 0.9493, 0.0804, 0.9518, 0.07933, 0.9396, 0.08404, 0.9437, 0.08429, 0.9522, 0.07725, 0.952, 0.07217, 0.9411, 0.07933, 0.9396, 0.0804, 0.9518, 0.2453, 0.9234, 0.2055, 0.9234, 0.2054, 0.9219, 0.2455, 0.9053, 0.269, 0.9251, 0.2453, 0.9234, 0.2455, 0.9053, 0.2697, 0.9081, 0.2709, 0.941, 0.2414, 0.941, 0.2453, 0.9234, 0.269, 0.9251, 0.2414, 0.941, 0.2049, 0.9253, 0.2055, 0.9234, 0.2453, 0.9234, 0.2305, 0.9586, 0.2703, 0.9586, 0.2704, 0.9601, 0.2303, 0.9767, 0.2068, 0.9569, 0.2305, 0.9586, 0.2303, 0.9767, 0.2061, 0.9739, 0.2049, 0.941, 0.2344, 0.941, 0.2305, 0.9586, 0.2068, 0.9569, 0.2344, 0.941, 0.2709, 0.9566, 0.2703, 0.9586, 0.2305, 0.9586, 0.2453, 0.8877, 0.2055, 0.8877, 0.2054, 0.8862, 0.2455, 0.8696, 0.269, 0.8894, 0.2453, 0.8877, 0.2455, 0.8696, 0.2697, 0.8724, 0.2709, 0.9053, 0.2414, 0.9053, 0.2453, 0.8877, 0.269, 0.8894, 0.2414, 0.9053, 0.2049, 0.8896, 0.2055, 0.8877, 0.2453, 0.8877])
me_circle_001.materials.append(mat_material_001)
me_circle_001.update()
me_sphere = bpy.data.meshes.new('Sphere')
me_sphere.from_pydata([(0.0, 0.5556, 0.8315), (0.03806, 0.1913, 0.7661), (0.07466, 0.3753, 0.7942), (0.1084, 0.5449, 0.8315), (0.07466, 0.1802, 0.7661), (0.1464, 0.3536, 0.7942), (0.2126, 0.5133, 0.8315), (0.1084, 0.1622, 0.7661), (0.2126, 0.3182, 0.7942), (0.3087, 0.4619, 0.8315), (0.1379, 0.1379, 0.7661), (0.2706, 0.2706, 0.7942), (0.3928, 0.3928, 0.8315), (0.1622, 0.1084, 0.7661), (0.3182, 0.2126, 0.7942), (0.4619, 0.3087, 0.8315), (0.0, -1.034e-08, 0.7635), (0.1802, 0.07466, 0.7661), (0.3536, 0.1464, 0.7942), (0.5133, 0.2126, 0.8315), (0.1913, 0.03806, 0.7661), (0.3753, 0.07466, 0.7942), (0.5449, 0.1084, 0.8315), (0.1951, -2.056e-08, 0.7661), (0.3827, -2.802e-08, 0.7942), (0.5556, -5.215e-08, 0.8315), (0.1913, -0.03806, 0.7661), (0.3753, -0.07466, 0.7942), (0.5449, -0.1084, 0.8315), (0.1802, -0.07466, 0.7661), (0.3536, -0.1464, 0.7942), (0.5133, -0.2126, 0.8315), (0.1622, -0.1084, 0.7661), (0.3182, -0.2126, 0.7942), (0.4619, -0.3087, 0.8315), (0.1379, -0.1379, 0.7661), (0.2706, -0.2706, 0.7942), (0.3928, -0.3928, 0.8315), (0.1084, -0.1622, 0.7661), (0.2126, -0.3182, 0.7942), (0.3087, -0.4619, 0.8315), (0.07466, -0.1802, 0.7661), (0.1464, -0.3536, 0.7942), (0.2126, -0.5133, 0.8315), (0.03806, -0.1913, 0.7661), (0.07466, -0.3753, 0.7942), (0.1084, -0.5449, 0.8315), (-7.451e-09, -0.1951, 0.7661), (-5.215e-08, -0.3827, 0.7942), (-9.686e-08, -0.5556, 0.8315), (-0.03806, -0.1913, 0.7661), (-0.07466, -0.3753, 0.7942), (-0.1084, -0.5449, 0.8315), (-0.07466, -0.1802, 0.7661), (-0.1464, -0.3536, 0.7942), (-0.2126, -0.5133, 0.8315), (-0.1084, -0.1622, 0.7661), (-0.2126, -0.3182, 0.7942), (-0.3087, -0.4619, 0.8315), (-0.1379, -0.1379, 0.7661), (-0.2706, -0.2706, 0.7942), (-0.3928, -0.3928, 0.8315), (-0.1622, -0.1084, 0.7661), (-0.3182, -0.2126, 0.7942), (-0.4619, -0.3087, 0.8315), (-0.1802, -0.07466, 0.7661), (-0.3536, -0.1464, 0.7942), (-0.5133, -0.2126, 0.8315), (-0.1913, -0.03806, 0.7661), (-0.3753, -0.07466, 0.7942), (-0.5449, -0.1084, 0.8315), (-0.1951, 9.244e-09, 0.7661), (-0.3827, 4.649e-08, 0.7942), (-0.5556, 1.49e-07, 0.8315), (-0.1913, 0.03806, 0.7661), (-0.3753, 0.07466, 0.7942), (-0.5449, 0.1084, 0.8315), (-0.1802, 0.07466, 0.7661), (-0.3536, 0.1464, 0.7942), (-0.5133, 0.2126, 0.8315), (-0.1622, 0.1084, 0.7661), (-0.3182, 0.2126, 0.7942), (-0.4619, 0.3087, 0.8315), (-0.1379, 0.1379, 0.7661), (-0.2706, 0.2706, 0.7942), (-0.3928, 0.3928, 0.8315), (-0.1084, 0.1622, 0.7661), (-0.2126, 0.3182, 0.7942), (-0.3087, 0.4619, 0.8315), (-0.07466, 0.1802, 0.7661), (-0.1464, 0.3536, 0.7942), (-0.2126, 0.5133, 0.8315), (-0.03806, 0.1913, 0.7661), (-0.07466, 0.3753, 0.7942), (-0.1084, 0.5449, 0.8315), (1.49e-08, 0.1951, 0.7661), (6.706e-08, 0.3827, 0.7942), (-0.007452, 0.5683, 0.8752), (0.03061, 0.2041, 0.8099), (0.06721, 0.3881, 0.838), (0.1009, 0.5576, 0.8752), (0.06721, 0.193, 0.8099), (0.139, 0.3663, 0.838), (0.2052, 0.526, 0.8752), (0.1009, 0.1749, 0.8099), (0.2052, 0.3309, 0.838), (0.3012, 0.4747, 0.8752), (0.1305, 0.1507, 0.8099), (0.2631, 0.2833, 0.838), (0.3854, 0.4056, 0.8752), (0.1548, 0.1211, 0.8099), (0.3107, 0.2253, 0.838), (0.4545, 0.3214, 0.8752), (-0.007452, 0.01273, 0.8072), (0.1728, 0.08739, 0.8099), (0.3461, 0.1592, 0.838), (0.5058, 0.2253, 0.8752), (0.1839, 0.05079, 0.8099), (0.3679, 0.08739, 0.838), (0.5374, 0.1211, 0.8752), (0.1876, 0.01273, 0.8099), (0.3752, 0.01273, 0.838), (0.5481, 0.01273, 0.8752), (0.1839, -0.02533, 0.8099), (0.3679, -0.06193, 0.838), (0.5374, -0.09565, 0.8752), (0.1728, -0.06193, 0.8099), (0.3461, -0.1337, 0.838), (0.5058, -0.1999, 0.8752), (0.1548, -0.09565, 0.8099), (0.3107, -0.1999, 0.838), (0.4545, -0.2959, 0.8752), (0.1305, -0.1252, 0.8099), (0.2631, -0.2579, 0.838), (0.3854, -0.3801, 0.8752), (0.1009, -0.1495, 0.8099), (0.2052, -0.3055, 0.838), (0.3012, -0.4492, 0.8752), (0.06721, -0.1675, 0.8099), (0.139, -0.3408, 0.838), (0.2052, -0.5005, 0.8752), (0.03061, -0.1786, 0.8099), (0.06721, -0.3626, 0.838), (0.1009, -0.5322, 0.8752), (-0.007452, -0.1824, 0.8099), (-0.007452, -0.37, 0.838), (-0.007452, -0.5428, 0.8752), (-0.04551, -0.1786, 0.8099), (-0.08211, -0.3626, 0.838), (-0.1158, -0.5322, 0.8752), (-0.08211, -0.1675, 0.8099), (-0.1539, -0.3408, 0.838), (-0.2201, -0.5005, 0.8752), (-0.1158, -0.1495, 0.8099), (-0.2201, -0.3055, 0.838), (-0.3161, -0.4492, 0.8752), (-0.1454, -0.1252, 0.8099), (-0.278, -0.2579, 0.838), (-0.4003, -0.3801, 0.8752), (-0.1697, -0.09565, 0.8099), (-0.3256, -0.1999, 0.838), (-0.4694, -0.2959, 0.8752), (-0.1877, -0.06193, 0.8099), (-0.361, -0.1337, 0.838), (-0.5207, -0.1999, 0.8752), (-0.1988, -0.02533, 0.8099), (-0.3828, -0.06193, 0.838), (-0.5523, -0.09565, 0.8752), (-0.2025, 0.01273, 0.8099), (-0.3901, 0.01273, 0.838), (-0.563, 0.01273, 0.8752), (-0.1988, 0.05079, 0.8099), (-0.3828, 0.08739, 0.838), (-0.5523, 0.1211, 0.8752), (-0.1877, 0.08739, 0.8099), (-0.361, 0.1592, 0.838), (-0.5207, 0.2253, 0.8752), (-0.1697, 0.1211, 0.8099), (-0.3256, 0.2253, 0.838), (-0.4694, 0.3214, 0.8752), (-0.1454, 0.1507, 0.8099), (-0.278, 0.2833, 0.838), (-0.4003, 0.4056, 0.8752), (-0.1158, 0.1749, 0.8099), (-0.2201, 0.3309, 0.838), (-0.3161, 0.4747, 0.8752), (-0.08211, 0.193, 0.8099), (-0.1539, 0.3663, 0.838), (-0.2201, 0.526, 0.8752), (-0.04551, 0.2041, 0.8099), (-0.08211, 0.3881, 0.838), (-0.1158, 0.5576, 0.8752), (-0.007452, 0.2078, 0.8099), (-0.007452, 0.3954, 0.838)], [], [(95, 16, 1), (96, 95, 1, 2), (0, 96, 2, 3), (1, 16, 4), (2, 1, 4, 5), (3, 2, 5, 6), (4, 16, 7), (5, 4, 7, 8), (6, 5, 8, 9), (7, 16, 10), (8, 7, 10, 11), (9, 8, 11, 12), (10, 16, 13), (11, 10, 13, 14), (12, 11, 14, 15), (13, 16, 17), (14, 13, 17, 18), (15, 14, 18, 19), (18, 17, 20, 21), (19, 18, 21, 22), (17, 16, 20), (20, 16, 23), (21, 20, 23, 24), (22, 21, 24, 25), (24, 23, 26, 27), (25, 24, 27, 28), (23, 16, 26), (26, 16, 29), (27, 26, 29, 30), (28, 27, 30, 31), (31, 30, 33, 34), (29, 16, 32), (30, 29, 32, 33), (32, 16, 35), (33, 32, 35, 36), (34, 33, 36, 37), (35, 16, 38), (36, 35, 38, 39), (37, 36, 39, 40), (38, 16, 41), (39, 38, 41, 42), (40, 39, 42, 43), (41, 16, 44), (42, 41, 44, 45), (43, 42, 45, 46), (44, 16, 47), (45, 44, 47, 48), (46, 45, 48, 49), (47, 16, 50), (48, 47, 50, 51), (49, 48, 51, 52), (50, 16, 53), (51, 50, 53, 54), (52, 51, 54, 55), (53, 16, 56), (54, 53, 56, 57), (55, 54, 57, 58), (57, 56, 59, 60), (58, 57, 60, 61), (56, 16, 59), (59, 16, 62), (60, 59, 62, 63), (61, 60, 63, 64), (64, 63, 66, 67), (62, 16, 65), (63, 62, 65, 66), (65, 16, 68), (66, 65, 68, 69), (67, 66, 69, 70), (70, 69, 72, 73), (68, 16, 71), (69, 68, 71, 72), (71, 16, 74), (72, 71, 74, 75), (73, 72, 75, 76), (74, 16, 77), (75, 74, 77, 78), (76, 75, 78, 79), (77, 16, 80), (78, 77, 80, 81), (79, 78, 81, 82), (80, 16, 83), (81, 80, 83, 84), (82, 81, 84, 85), (83, 16, 86), (84, 83, 86, 87), (85, 84, 87, 88), (86, 16, 89), (87, 86, 89, 90), (88, 87, 90, 91), (90, 89, 92, 93), (91, 90, 93, 94), (89, 16, 92), (92, 16, 95), (93, 92, 95, 96), (94, 93, 96, 0), (192, 113, 98), (193, 192, 98, 99), (97, 193, 99, 100), (98, 113, 101), (99, 98, 101, 102), (100, 99, 102, 103), (101, 113, 104), (102, 101, 104, 105), (103, 102, 105, 106), (104, 113, 107), (105, 104, 107, 108), (106, 105, 108, 109), (107, 113, 110), (108, 107, 110, 111), (109, 108, 111, 112), (110, 113, 114), (111, 110, 114, 115), (112, 111, 115, 116), (115, 114, 117, 118), (116, 115, 118, 119), (114, 113, 117), (117, 113, 120), (118, 117, 120, 121), (119, 118, 121, 122), (121, 120, 123, 124), (122, 121, 124, 125), (120, 113, 123), (123, 113, 126), (124, 123, 126, 127), (125, 124, 127, 128), (128, 127, 130, 131), (126, 113, 129), (127, 126, 129, 130), (129, 113, 132), (130, 129, 132, 133), (131, 130, 133, 134), (132, 113, 135), (133, 132, 135, 136), (134, 133, 136, 137), (135, 113, 138), (136, 135, 138, 139), (137, 136, 139, 140), (138, 113, 141), (139, 138, 141, 142), (140, 139, 142, 143), (141, 113, 144), (142, 141, 144, 145), (143, 142, 145, 146), (144, 113, 147), (145, 144, 147, 148), (146, 145, 148, 149), (147, 113, 150), (148, 147, 150, 151), (149, 148, 151, 152), (150, 113, 153), (151, 150, 153, 154), (152, 151, 154, 155), (154, 153, 156, 157), (155, 154, 157, 158), (153, 113, 156), (156, 113, 159), (157, 156, 159, 160), (158, 157, 160, 161), (161, 160, 163, 164), (159, 113, 162), (160, 159, 162, 163), (162, 113, 165), (163, 162, 165, 166), (164, 163, 166, 167), (167, 166, 169, 170), (165, 113, 168), (166, 165, 168, 169), (168, 113, 171), (169, 168, 171, 172), (170, 169, 172, 173), (171, 113, 174), (172, 171, 174, 175), (173, 172, 175, 176), (174, 113, 177), (175, 174, 177, 178), (176, 175, 178, 179), (177, 113, 180), (178, 177, 180, 181), (179, 178, 181, 182), (180, 113, 183), (181, 180, 183, 184), (182, 181, 184, 185), (183, 113, 186), (184, 183, 186, 187), (185, 184, 187, 188), (187, 186, 189, 190), (188, 187, 190, 191), (186, 113, 189), (189, 113, 192), (190, 189, 192, 193), (191, 190, 193, 97)])
_uv = me_sphere.uv_layers.new(name='UVMap')
_uv.uv.foreach_set('vector', [0.5109, 0.8734, 0.4845, 0.824, 0.52, 0.8673, 0.5367, 0.9216, 0.5109, 0.8734, 0.52, 0.8673, 0.5548, 0.9096, 0.561, 0.967, 0.5367, 0.9216, 0.5548, 0.9096, 0.5874, 0.9493, 0.52, 0.8673, 0.4845, 0.824, 0.5278, 0.8595, 0.5548, 0.9096, 0.52, 0.8673, 0.5278, 0.8595, 0.5701, 0.8942, 0.5874, 0.9493, 0.5548, 0.9096, 0.5701, 0.8942, 0.6099, 0.9268, 0.5278, 0.8595, 0.4845, 0.824, 0.5339, 0.8504, 0.5701, 0.8942, 0.5278, 0.8595, 0.5339, 0.8504, 0.5822, 0.8762, 0.6099, 0.9268, 0.5701, 0.8942, 0.5822, 0.8762, 0.6275, 0.9004, 0.5339, 0.8504, 0.4845, 0.824, 0.5381, 0.8402, 0.5822, 0.8762, 0.5339, 0.8504, 0.5381, 0.8402, 0.5905, 0.8561, 0.6275, 0.9004, 0.5822, 0.8762, 0.5905, 0.8561, 0.6397, 0.871, 0.5381, 0.8402, 0.4845, 0.824, 0.5402, 0.8295, 0.5905, 0.8561, 0.5381, 0.8402, 0.5402, 0.8295, 0.5947, 0.8348, 0.6397, 0.871, 0.5905, 0.8561, 0.5947, 0.8348, 0.6459, 0.8398, 0.5402, 0.8295, 0.4845, 0.824, 0.5402, 0.8185, 0.5947, 0.8348, 0.5402, 0.8295, 0.5402, 0.8185, 0.5947, 0.8131, 0.6459, 0.8398, 0.5947, 0.8348, 0.5947, 0.8131, 0.6459, 0.8081, 0.5947, 0.8131, 0.5402, 0.8185, 0.5381, 0.8077, 0.5905, 0.7918, 0.6459, 0.8081, 0.5947, 0.8131, 0.5905, 0.7918, 0.6397, 0.7769, 0.5402, 0.8185, 0.4845, 0.824, 0.5381, 0.8077, 0.5381, 0.8077, 0.4845, 0.824, 0.5339, 0.7976, 0.5905, 0.7918, 0.5381, 0.8077, 0.5339, 0.7976, 0.5822, 0.7718, 0.6397, 0.7769, 0.5905, 0.7918, 0.5822, 0.7718, 0.6275, 0.7475, 0.5822, 0.7718, 0.5339, 0.7976, 0.5278, 0.7884, 0.5701, 0.7537, 0.6275, 0.7475, 0.5822, 0.7718, 0.5701, 0.7537, 0.6098, 0.7211, 0.5339, 0.7976, 0.4845, 0.824, 0.5278, 0.7884, 0.5278, 0.7884, 0.4845, 0.824, 0.52, 0.7807, 0.5701, 0.7537, 0.5278, 0.7884, 0.52, 0.7807, 0.5547, 0.7384, 0.6098, 0.7211, 0.5701, 0.7537, 0.5547, 0.7384, 0.5874, 0.6986, 0.5874, 0.6986, 0.5547, 0.7384, 0.5367, 0.7263, 0.5609, 0.6809, 0.52, 0.7807, 0.4845, 0.824, 0.5109, 0.7746, 0.5547, 0.7384, 0.52, 0.7807, 0.5109, 0.7746, 0.5367, 0.7263, 0.5109, 0.7746, 0.4845, 0.824, 0.5007, 0.7704, 0.5367, 0.7263, 0.5109, 0.7746, 0.5007, 0.7704, 0.5166, 0.718, 0.5609, 0.6809, 0.5367, 0.7263, 0.5166, 0.718, 0.5316, 0.6688, 0.5007, 0.7704, 0.4845, 0.824, 0.49, 0.7682, 0.5166, 0.718, 0.5007, 0.7704, 0.49, 0.7682, 0.4953, 0.7138, 0.5316, 0.6688, 0.5166, 0.718, 0.4953, 0.7138, 0.5004, 0.6626, 0.49, 0.7682, 0.4845, 0.824, 0.479, 0.7682, 0.4953, 0.7138, 0.49, 0.7682, 0.479, 0.7682, 0.4736, 0.7138, 0.5004, 0.6626, 0.4953, 0.7138, 0.4736, 0.7138, 0.4686, 0.6626, 0.479, 0.7682, 0.4845, 0.824, 0.4682, 0.7704, 0.4736, 0.7138, 0.479, 0.7682, 0.4682, 0.7704, 0.4523, 0.718, 0.4686, 0.6626, 0.4736, 0.7138, 0.4523, 0.718, 0.4374, 0.6688, 0.4682, 0.7704, 0.4845, 0.824, 0.4581, 0.7746, 0.4523, 0.718, 0.4682, 0.7704, 0.4581, 0.7746, 0.4323, 0.7263, 0.4374, 0.6688, 0.4523, 0.718, 0.4323, 0.7263, 0.408, 0.681, 0.4581, 0.7746, 0.4845, 0.824, 0.449, 0.7807, 0.4323, 0.7263, 0.4581, 0.7746, 0.449, 0.7807, 0.4142, 0.7384, 0.408, 0.681, 0.4323, 0.7263, 0.4142, 0.7384, 0.3816, 0.6986, 0.449, 0.7807, 0.4845, 0.824, 0.4412, 0.7885, 0.4142, 0.7384, 0.449, 0.7807, 0.4412, 0.7885, 0.3989, 0.7537, 0.3816, 0.6986, 0.4142, 0.7384, 0.3989, 0.7537, 0.3591, 0.7211, 0.4412, 0.7885, 0.4845, 0.824, 0.4351, 0.7976, 0.3989, 0.7537, 0.4412, 0.7885, 0.4351, 0.7976, 0.3868, 0.7718, 0.3591, 0.7211, 0.3989, 0.7537, 0.3868, 0.7718, 0.3414, 0.7475, 0.3868, 0.7718, 0.4351, 0.7976, 0.4309, 0.8077, 0.3785, 0.7919, 0.3414, 0.7475, 0.3868, 0.7718, 0.3785, 0.7919, 0.3293, 0.7769, 0.4351, 0.7976, 0.4845, 0.824, 0.4309, 0.8077, 0.4309, 0.8077, 0.4845, 0.824, 0.4288, 0.8185, 0.3785, 0.7919, 0.4309, 0.8077, 0.4288, 0.8185, 0.3743, 0.8131, 0.3293, 0.7769, 0.3785, 0.7919, 0.3743, 0.8131, 0.3231, 0.8081, 0.3231, 0.8081, 0.3743, 0.8131, 0.3743, 0.8349, 0.3231, 0.8399, 0.4288, 0.8185, 0.4845, 0.824, 0.4288, 0.8295, 0.3743, 0.8131, 0.4288, 0.8185, 0.4288, 0.8295, 0.3743, 0.8349, 0.4288, 0.8295, 0.4845, 0.824, 0.4309, 0.8403, 0.3743, 0.8349, 0.4288, 0.8295, 0.4309, 0.8403, 0.3785, 0.8562, 0.3231, 0.8399, 0.3743, 0.8349, 0.3785, 0.8562, 0.3293, 0.8711, 0.3293, 0.8711, 0.3785, 0.8562, 0.3868, 0.8762, 0.3415, 0.9005, 0.4309, 0.8403, 0.4845, 0.824, 0.4351, 0.8504, 0.3785, 0.8562, 0.4309, 0.8403, 0.4351, 0.8504, 0.3868, 0.8762, 0.4351, 0.8504, 0.4845, 0.824, 0.4412, 0.8595, 0.3868, 0.8762, 0.4351, 0.8504, 0.4412, 0.8595, 0.3989, 0.8943, 0.3415, 0.9005, 0.3868, 0.8762, 0.3989, 0.8943, 0.3591, 0.9269, 0.4412, 0.8595, 0.4845, 0.824, 0.449, 0.8673, 0.3989, 0.8943, 0.4412, 0.8595, 0.449, 0.8673, 0.4143, 0.9096, 0.3591, 0.9269, 0.3989, 0.8943, 0.4143, 0.9096, 0.3816, 0.9494, 0.449, 0.8673, 0.4845, 0.824, 0.4581, 0.8734, 0.4143, 0.9096, 0.449, 0.8673, 0.4581, 0.8734, 0.4323, 0.9217, 0.3816, 0.9494, 0.4143, 0.9096, 0.4323, 0.9217, 0.4081, 0.9671, 0.4581, 0.8734, 0.4845, 0.824, 0.4683, 0.8776, 0.4323, 0.9217, 0.4581, 0.8734, 0.4683, 0.8776, 0.4524, 0.93, 0.4081, 0.9671, 0.4323, 0.9217, 0.4524, 0.93, 0.4375, 0.9792, 0.4683, 0.8776, 0.4845, 0.824, 0.479, 0.8797, 0.4524, 0.93, 0.4683, 0.8776, 0.479, 0.8797, 0.4737, 0.9342, 0.4375, 0.9792, 0.4524, 0.93, 0.4737, 0.9342, 0.4687, 0.9854, 0.479, 0.8797, 0.4845, 0.824, 0.49, 0.8797, 0.4737, 0.9342, 0.479, 0.8797, 0.49, 0.8797, 0.4954, 0.9342, 0.4687, 0.9854, 0.4737, 0.9342, 0.4954, 0.9342, 0.5005, 0.9854, 0.4954, 0.9342, 0.49, 0.8797, 0.5008, 0.8776, 0.5167, 0.9299, 0.5005, 0.9854, 0.4954, 0.9342, 0.5167, 0.9299, 0.5316, 0.9792, 0.49, 0.8797, 0.4845, 0.824, 0.5008, 0.8776, 0.5008, 0.8776, 0.4845, 0.824, 0.5109, 0.8734, 0.5167, 0.9299, 0.5008, 0.8776, 0.5109, 0.8734, 0.5367, 0.9216, 0.5316, 0.9792, 0.5167, 0.9299, 0.5367, 0.9216, 0.561, 0.967, 0.843, 0.8695, 0.8165, 0.8201, 0.8521, 0.8634, 0.8688, 0.9177, 0.843, 0.8695, 0.8521, 0.8634, 0.8868, 0.9057, 0.893, 0.9631, 0.8688, 0.9177, 0.8868, 0.9057, 0.9194, 0.9454, 0.8521, 0.8634, 0.8165, 0.8201, 0.8598, 0.8556, 0.8868, 0.9057, 0.8521, 0.8634, 0.8598, 0.8556, 0.9022, 0.8903, 0.9194, 0.9454, 0.8868, 0.9057, 0.9022, 0.8903, 0.9419, 0.9229, 0.8598, 0.8556, 0.8165, 0.8201, 0.8659, 0.8465, 0.9022, 0.8903, 0.8598, 0.8556, 0.8659, 0.8465, 0.9142, 0.8723, 0.9419, 0.9229, 0.9022, 0.8903, 0.9142, 0.8723, 0.9596, 0.8965, 0.8659, 0.8465, 0.8165, 0.8201, 0.8701, 0.8363, 0.9142, 0.8723, 0.8659, 0.8465, 0.8701, 0.8363, 0.9225, 0.8522, 0.9596, 0.8965, 0.9142, 0.8723, 0.9225, 0.8522, 0.9717, 0.8671, 0.8701, 0.8363, 0.8165, 0.8201, 0.8723, 0.8256, 0.9225, 0.8522, 0.8701, 0.8363, 0.8723, 0.8256, 0.9267, 0.8309, 0.9717, 0.8671, 0.9225, 0.8522, 0.9267, 0.8309, 0.9779, 0.8359, 0.8723, 0.8256, 0.8165, 0.8201, 0.8723, 0.8146, 0.9267, 0.8309, 0.8723, 0.8256, 0.8723, 0.8146, 0.9267, 0.8092, 0.9779, 0.8359, 0.9267, 0.8309, 0.9267, 0.8092, 0.9779, 0.8042, 0.9267, 0.8092, 0.8723, 0.8146, 0.8701, 0.8038, 0.9225, 0.7879, 0.9779, 0.8042, 0.9267, 0.8092, 0.9225, 0.7879, 0.9717, 0.773, 0.8723, 0.8146, 0.8165, 0.8201, 0.8701, 0.8038, 0.8701, 0.8038, 0.8165, 0.8201, 0.8659, 0.7937, 0.9225, 0.7879, 0.8701, 0.8038, 0.8659, 0.7937, 0.9142, 0.7679, 0.9717, 0.773, 0.9225, 0.7879, 0.9142, 0.7679, 0.9596, 0.7436, 0.9142, 0.7679, 0.8659, 0.7937, 0.8598, 0.7845, 0.9021, 0.7498, 0.9596, 0.7436, 0.9142, 0.7679, 0.9021, 0.7498, 0.9419, 0.7172, 0.8659, 0.7937, 0.8165, 0.8201, 0.8598, 0.7845, 0.8598, 0.7845, 0.8165, 0.8201, 0.8521, 0.7768, 0.9021, 0.7498, 0.8598, 0.7845, 0.8521, 0.7768, 0.8868, 0.7345, 0.9419, 0.7172, 0.9021, 0.7498, 0.8868, 0.7345, 0.9194, 0.6947, 0.9194, 0.6947, 0.8868, 0.7345, 0.8687, 0.7224, 0.893, 0.677, 0.8521, 0.7768, 0.8165, 0.8201, 0.8429, 0.7707, 0.8868, 0.7345, 0.8521, 0.7768, 0.8429, 0.7707, 0.8687, 0.7224, 0.8429, 0.7707, 0.8165, 0.8201, 0.8328, 0.7665, 0.8687, 0.7224, 0.8429, 0.7707, 0.8328, 0.7665, 0.8487, 0.7141, 0.893, 0.677, 0.8687, 0.7224, 0.8487, 0.7141, 0.8636, 0.6649, 0.8328, 0.7665, 0.8165, 0.8201, 0.822, 0.7643, 0.8487, 0.7141, 0.8328, 0.7665, 0.822, 0.7643, 0.8274, 0.7099, 0.8636, 0.6649, 0.8487, 0.7141, 0.8274, 0.7099, 0.8324, 0.6587, 0.822, 0.7643, 0.8165, 0.8201, 0.811, 0.7643, 0.8274, 0.7099, 0.822, 0.7643, 0.811, 0.7643, 0.8057, 0.7099, 0.8324, 0.6587, 0.8274, 0.7099, 0.8057, 0.7099, 0.8006, 0.6587, 0.811, 0.7643, 0.8165, 0.8201, 0.8003, 0.7665, 0.8057, 0.7099, 0.811, 0.7643, 0.8003, 0.7665, 0.7844, 0.7141, 0.8006, 0.6587, 0.8057, 0.7099, 0.7844, 0.7141, 0.7694, 0.6649, 0.8003, 0.7665, 0.8165, 0.8201, 0.7901, 0.7707, 0.7844, 0.7141, 0.8003, 0.7665, 0.7901, 0.7707, 0.7643, 0.7224, 0.7694, 0.6649, 0.7844, 0.7141, 0.7643, 0.7224, 0.7401, 0.677, 0.7901, 0.7707, 0.8165, 0.8201, 0.781, 0.7768, 0.7643, 0.7224, 0.7901, 0.7707, 0.781, 0.7768, 0.7463, 0.7345, 0.7401, 0.677, 0.7643, 0.7224, 0.7463, 0.7345, 0.7136, 0.6947, 0.781, 0.7768, 0.8165, 0.8201, 0.7732, 0.7846, 0.7463, 0.7345, 0.781, 0.7768, 0.7732, 0.7846, 0.7309, 0.7498, 0.7136, 0.6947, 0.7463, 0.7345, 0.7309, 0.7498, 0.6911, 0.7172, 0.7732, 0.7846, 0.8165, 0.8201, 0.7671, 0.7937, 0.7309, 0.7498, 0.7732, 0.7846, 0.7671, 0.7937, 0.7189, 0.7679, 0.6911, 0.7172, 0.7309, 0.7498, 0.7189, 0.7679, 0.6735, 0.7436, 0.7189, 0.7679, 0.7671, 0.7937, 0.7629, 0.8038, 0.7105, 0.7879, 0.6735, 0.7436, 0.7189, 0.7679, 0.7105, 0.7879, 0.6613, 0.773, 0.7671, 0.7937, 0.8165, 0.8201, 0.7629, 0.8038, 0.7629, 0.8038, 0.8165, 0.8201, 0.7608, 0.8146, 0.7105, 0.7879, 0.7629, 0.8038, 0.7608, 0.8146, 0.7063, 0.8092, 0.6613, 0.773, 0.7105, 0.7879, 0.7063, 0.8092, 0.6551, 0.8042, 0.6551, 0.8042, 0.7063, 0.8092, 0.7063, 0.831, 0.6551, 0.836, 0.7608, 0.8146, 0.8165, 0.8201, 0.7608, 0.8256, 0.7063, 0.8092, 0.7608, 0.8146, 0.7608, 0.8256, 0.7063, 0.831, 0.7608, 0.8256, 0.8165, 0.8201, 0.7629, 0.8363, 0.7063, 0.831, 0.7608, 0.8256, 0.7629, 0.8363, 0.7106, 0.8522, 0.6551, 0.836, 0.7063, 0.831, 0.7106, 0.8522, 0.6613, 0.8672, 0.6613, 0.8672, 0.7106, 0.8522, 0.7189, 0.8723, 0.6735, 0.8966, 0.7629, 0.8363, 0.8165, 0.8201, 0.7671, 0.8465, 0.7106, 0.8522, 0.7629, 0.8363, 0.7671, 0.8465, 0.7189, 0.8723, 0.7671, 0.8465, 0.8165, 0.8201, 0.7732, 0.8556, 0.7189, 0.8723, 0.7671, 0.8465, 0.7732, 0.8556, 0.7309, 0.8904, 0.6735, 0.8966, 0.7189, 0.8723, 0.7309, 0.8904, 0.6912, 0.923, 0.7732, 0.8556, 0.8165, 0.8201, 0.781, 0.8634, 0.7309, 0.8904, 0.7732, 0.8556, 0.781, 0.8634, 0.7463, 0.9057, 0.6912, 0.923, 0.7309, 0.8904, 0.7463, 0.9057, 0.7137, 0.9455, 0.781, 0.8634, 0.8165, 0.8201, 0.7901, 0.8695, 0.7463, 0.9057, 0.781, 0.8634, 0.7901, 0.8695, 0.7644, 0.9178, 0.7137, 0.9455, 0.7463, 0.9057, 0.7644, 0.9178, 0.7401, 0.9631, 0.7901, 0.8695, 0.8165, 0.8201, 0.8003, 0.8737, 0.7644, 0.9178, 0.7901, 0.8695, 0.8003, 0.8737, 0.7844, 0.9261, 0.7401, 0.9631, 0.7644, 0.9178, 0.7844, 0.9261, 0.7695, 0.9753, 0.8003, 0.8737, 0.8165, 0.8201, 0.8111, 0.8758, 0.7844, 0.9261, 0.8003, 0.8737, 0.8111, 0.8758, 0.8057, 0.9303, 0.7695, 0.9753, 0.7844, 0.9261, 0.8057, 0.9303, 0.8007, 0.9815, 0.8111, 0.8758, 0.8165, 0.8201, 0.822, 0.8758, 0.8057, 0.9303, 0.8111, 0.8758, 0.822, 0.8758, 0.8274, 0.9303, 0.8007, 0.9815, 0.8057, 0.9303, 0.8274, 0.9303, 0.8325, 0.9815, 0.8274, 0.9303, 0.822, 0.8758, 0.8328, 0.8737, 0.8487, 0.926, 0.8325, 0.9815, 0.8274, 0.9303, 0.8487, 0.926, 0.8637, 0.9753, 0.822, 0.8758, 0.8165, 0.8201, 0.8328, 0.8737, 0.8328, 0.8737, 0.8165, 0.8201, 0.843, 0.8695, 0.8487, 0.926, 0.8328, 0.8737, 0.843, 0.8695, 0.8688, 0.9177, 0.8637, 0.9753, 0.8487, 0.926, 0.8688, 0.9177, 0.893, 0.9631])
me_sphere.materials.append(mat_material_001)
me_sphere.use_paint_bone_selection = False
me_sphere.use_paint_mask = True
me_sphere.update()
me_cube = bpy.data.meshes.new('Cube')
me_cube.from_pydata([(0.1099, 0.004231, 1.115), (0.1429, 0.001813, 0.9951), (0.1099, -0.008269, 1.115), (0.1429, -0.005954, 0.9951), (0.1002, 0.00448, 1.108), (0.1324, 0.004271, 0.9899), (0.1002, -0.008517, 1.108), (0.1324, -0.008411, 0.9899), (0.1493, 0.01447, 1.074), (0.166, 0.01891, 1.035), (0.166, -0.02295, 1.035), (0.1493, -0.01851, 1.074), (0.1277, -0.02198, 1.025), (0.1215, -0.01732, 1.064), (0.1277, 0.01794, 1.025), (0.1215, 0.01328, 1.064)], [], [(9, 1, 3, 10), (10, 3, 7, 12), (12, 7, 5, 14), (14, 5, 1, 9), (4, 15, 8, 0), (15, 14, 9, 8), (6, 13, 15, 4), (13, 12, 14, 15), (2, 11, 13, 6), (11, 10, 12, 13), (0, 8, 11, 2), (8, 9, 10, 11)])
_uv = me_cube.uv_layers.new(name='UVMap')
_uv.uv.foreach_set('vector', [0.5488, 0.0, 0.625, 0.0, 0.625, 0.25, 0.5488, 0.25, 0.5488, 0.25, 0.625, 0.25, 0.625, 0.5, 0.5488, 0.5, 0.5488, 0.5, 0.625, 0.5, 0.625, 0.75, 0.5488, 0.75, 0.5488, 0.75, 0.625, 0.75, 0.625, 1.0, 0.5488, 1.0, 0.375, 0.75, 0.4654, 0.75, 0.4654, 1.0, 0.375, 1.0, 0.4654, 0.75, 0.5488, 0.75, 0.5488, 1.0, 0.4654, 1.0, 0.375, 0.5, 0.4654, 0.5, 0.4654, 0.75, 0.375, 0.75, 0.4654, 0.5, 0.5488, 0.5, 0.5488, 0.75, 0.4654, 0.75, 0.375, 0.25, 0.4654, 0.25, 0.4654, 0.5, 0.375, 0.5, 0.4654, 0.25, 0.5488, 0.25, 0.5488, 0.5, 0.4654, 0.5, 0.375, 0.0, 0.4654, 0.0, 0.4654, 0.25, 0.375, 0.25, 0.4654, 0.0, 0.5488, 0.0, 0.5488, 0.25, 0.4654, 0.25])
me_cube.update()
me_cylinder = bpy.data.meshes.new('Cylinder')
me_cylinder.from_pydata([(0.0, 1.0, -1.0), (0.0, 0.6539, 1.115), (0.5, 0.866, -1.0), (0.04229, 0.5261, 1.105), (0.866, 0.5, -1.0), (0.0, 0.171, 1.198), (1.0, 0.0, -1.0), (0.0, 0.004902, 1.451), (0.866, -0.5, -1.0), (0.0, -0.4716, 1.337), (0.0, 0.9439, 0.8169), (0.4426, 0.8228, 0.8306), (0.7458, 0.5046, 0.8413), (0.855, 0.08328, 0.8463), (0.7664, -0.4592, 0.8541), (0.5, 0.866, 0.3076), (0.866, 0.5, 0.3076), (1.0, 0.0, 0.3076), (0.866, -0.5, 0.3076), (0.0, 1.0, 0.3076), (0.5286, 0.9155, -0.3462), (0.9155, 0.5286, -0.3462), (1.057, 0.0, -0.3462), (0.9212, -0.5148, -0.3462), (0.0, 1.057, -0.3462)], [], [(10, 1, 3, 11), (11, 3, 5, 12), (12, 5, 7, 13), (13, 7, 9, 14), (17, 13, 14, 18), (16, 12, 13, 17), (15, 11, 12, 16), (19, 10, 11, 15), (24, 19, 15, 20), (20, 15, 16, 21), (21, 16, 17, 22), (22, 17, 18, 23), (6, 22, 23, 8), (4, 21, 22, 6), (2, 20, 21, 4), (0, 24, 20, 2)])
_k = {(2, 4): 1.0, (4, 6): 1.0, (6, 8): 1.0, (8, 23): 1.0, (9, 14): 1.0, (14, 18): 1.0, (18, 23): 1.0}
me_cylinder.attributes.new('crease_edge', 'FLOAT', 'EDGE').data.foreach_set('value', [_k.get((min(e.vertices), max(e.vertices)), 0.0) for e in me_cylinder.edges])
_uv = me_cylinder.uv_layers.new(name='UVMap')
_uv.uv.foreach_set('vector', [1.0, 0.8752, 1.0, 1.0, 0.9167, 1.0, 0.9167, 0.8752, 0.9167, 0.8752, 0.9167, 1.0, 0.8333, 1.0, 0.8333, 0.8752, 0.8333, 0.8752, 0.8333, 1.0, 0.75, 1.0, 0.75, 0.8752, 0.75, 0.8752, 0.75, 1.0, 0.6667, 1.0, 0.6667, 0.8752, 0.75, 0.6538, 0.75, 0.8752, 0.6667, 0.8752, 0.6667, 0.6538, 0.8333, 0.6538, 0.8333, 0.8752, 0.75, 0.8752, 0.75, 0.6538, 0.9167, 0.6538, 0.9167, 0.8752, 0.8333, 0.8752, 0.8333, 0.6538, 1.0, 0.6538, 1.0, 0.8752, 0.9167, 0.8752, 0.9167, 0.6538, 1.0, 0.3269, 1.0, 0.6538, 0.9167, 0.6538, 0.9167, 0.3269, 0.9167, 0.3269, 0.9167, 0.6538, 0.8333, 0.6538, 0.8333, 0.3269, 0.8333, 0.3269, 0.8333, 0.6538, 0.75, 0.6538, 0.75, 0.3269, 0.75, 0.3269, 0.75, 0.6538, 0.6667, 0.6538, 0.6667, 0.3269, 0.75, 0.0, 0.75, 0.3269, 0.6667, 0.3269, 0.6667, 0.0, 0.8333, 0.0, 0.8333, 0.3269, 0.75, 0.3269, 0.75, 0.0, 0.9167, 0.0, 0.9167, 0.3269, 0.8333, 0.3269, 0.8333, 0.0, 1.0, 0.0, 1.0, 0.3269, 0.9167, 0.3269, 0.9167, 0.0])
me_cylinder.update()
me_plane_001 = bpy.data.meshes.new('Plane.001')
me_plane_001.from_pydata([(-0.02894, 1.036, 0.1292), (0.02275, 1.036, 0.1348), (-0.008204, 1.193, 0.03789), (0.008204, 1.193, 0.03789), (-0.02691, 1.163, 0.1174), (-0.0336, 1.107, 0.133), (0.02944, 1.109, 0.1331), (0.02743, 1.169, 0.1147), (-0.004886, 1.021, 0.1447), (-1.562e-09, 1.199, 0.04267), (-0.002844, 1.113, 0.1379), (-0.005676, 1.169, 0.1222)], [], [(11, 7, 3, 9), (8, 1, 6, 10), (10, 6, 7, 11), (5, 10, 11, 4), (0, 8, 10, 5), (4, 11, 9, 2)])
_k = {(0, 5): 1.0, (1, 8): 1.0, (3, 7): 1.0, (2, 4): 1.0, (4, 5): 1.0, (1, 6): 1.0, (6, 7): 1.0, (0, 8): 1.0}
me_plane_001.attributes.new('crease_edge', 'FLOAT', 'EDGE').data.foreach_set('value', [_k.get((min(e.vertices), max(e.vertices)), 0.0) for e in me_plane_001.edges])
_uv = me_plane_001.uv_layers.new(name='UVMap')
_uv.uv.foreach_set('vector', [0.5, 0.5819, 1.0, 0.5819, 1.0, 1.0, 0.5, 1.0, 0.5, 0.0, 1.0, 0.0, 1.0, 0.3333, 0.5, 0.3333, 0.5, 0.3333, 1.0, 0.3333, 1.0, 0.5819, 0.5, 0.5819, 0.0, 0.3333, 0.5, 0.3333, 0.5, 0.5819, 0.0, 0.5819, 0.0, 0.0, 0.5, 0.0, 0.5, 0.3333, 0.0, 0.3333, 0.0, 0.5819, 0.5, 0.5819, 0.5, 1.0, 0.0, 1.0])
me_plane_001.update()
me_plane_002 = bpy.data.meshes.new('Plane.002')
me_plane_002.from_pydata([(0.06528, 1.051, 0.1217), (0.101, 1.042, 0.09104), (0.0, 1.198, 0.03909), (0.0, 1.204, 0.02314), (0.03041, 1.164, 0.1042), (0.04057, 1.109, 0.121), (0.09685, 1.111, 0.08286), (0.07966, 1.166, 0.0643), (0.08876, 1.044, 0.119), (0.0, 1.205, 0.03159), (0.07402, 1.109, 0.1089), (0.06034, 1.169, 0.08694), (0.07866, 0.9143, 0.06126), (0.1034, 0.9157, 0.03867), (0.0, 1.199, 0.02534), (0.0, 1.204, 0.01614), (0.0692, 1.165, 0.06021), (0.1011, 1.108, 0.06936), (0.1077, 1.109, 0.004143), (0.08664, 1.168, 0.002507), (0.09068, 0.9138, 0.05391), (0.0, 1.206, 0.02392), (0.1067, 1.108, 0.04353), (0.09165, 1.174, 0.03144), (0.1194, 0.9986, 0.0697), (0.1305, 1.008, 0.0208), (0.1332, 0.9988, 0.05012)], [], [(11, 7, 3, 9), (8, 1, 6, 10), (10, 6, 7, 11), (5, 10, 11, 4), (0, 8, 10, 5), (4, 11, 9, 2), (23, 19, 15, 21), (26, 25, 18, 22), (22, 18, 19, 23), (17, 22, 23, 16), (24, 26, 22, 17), (16, 23, 21, 14), (12, 20, 26, 24), (20, 13, 25, 26)])
_k = {(0, 5): 1.0, (1, 8): 1.0, (3, 7): 1.0, (2, 4): 1.0, (4, 5): 1.0, (1, 6): 1.0, (6, 7): 1.0, (0, 8): 1.0, (17, 24): 1.0, (13, 20): 1.0, (15, 19): 1.0, (14, 16): 1.0, (16, 17): 1.0, (13, 25): 1.0, (18, 19): 1.0, (12, 20): 1.0, (12, 24): 1.0, (18, 25): 1.0}
me_plane_002.attributes.new('crease_edge', 'FLOAT', 'EDGE').data.foreach_set('value', [_k.get((min(e.vertices), max(e.vertices)), 0.0) for e in me_plane_002.edges])
_uv = me_plane_002.uv_layers.new(name='UVMap')
_uv.uv.foreach_set('vector', [0.5, 0.6667, 1.0, 0.6667, 1.0, 1.0, 0.5, 1.0, 0.5, 0.0, 1.0, 0.0, 1.0, 0.3333, 0.5, 0.3333, 0.5, 0.3333, 1.0, 0.3333, 1.0, 0.6667, 0.5, 0.6667, 0.0, 0.3333, 0.5, 0.3333, 0.5, 0.6667, 0.0, 0.6667, 0.0, 0.0, 0.5, 0.0, 0.5, 0.3333, 0.0, 0.3333, 0.0, 0.6667, 0.5, 0.6667, 0.5, 1.0, 0.0, 1.0, 0.5, 0.6667, 1.0, 0.6667, 1.0, 1.0, 0.5, 1.0, 0.5, 0.1595, 1.0, 0.1595, 1.0, 0.3333, 0.5, 0.3333, 0.5, 0.3333, 1.0, 0.3333, 1.0, 0.6667, 0.5, 0.6667, 0.0, 0.3333, 0.5, 0.3333, 0.5, 0.6667, 0.0, 0.6667, 0.0, 0.1595, 0.5, 0.1595, 0.5, 0.3333, 0.0, 0.3333, 0.0, 0.6667, 0.5, 0.6667, 0.5, 1.0, 0.0, 1.0, 0.0, 0.0, 0.5, 0.0, 0.5, 0.1595, 0.0, 0.1595, 0.5, 0.0, 1.0, 0.0, 1.0, 0.1595, 0.5, 0.1595])
me_plane_002.update()

# ---- objects
ob_120cm = bpy.data.objects.new('120cm', me_plane)
ob_empty = bpy.data.objects.new('Empty', None)
ob_empty_001 = bpy.data.objects.new('Empty.001', None)
ob_circle = bpy.data.objects.new('Circle', me_circle)
ob_circle_001 = bpy.data.objects.new('Circle.001', me_circle_001)
ob_eye = bpy.data.objects.new('eye', me_sphere)
ob_cube = bpy.data.objects.new('Cube', me_cube)
ob_cylinder = bpy.data.objects.new('Cylinder', me_cylinder)
ob_plane = bpy.data.objects.new('Plane', me_plane_001)
ob_plane_001 = bpy.data.objects.new('Plane.001', me_plane_002)

# ---- transforms, parenting, visibility, modifiers, constraints
ob_120cm.location = (1.153, 0.0, 0.6)
ob_120cm.rotation_euler = (1.571, -0.0, 0.0)
ob_120cm.scale = (0.45, 0.6, 1.0)
ob_empty.location = (0.0, 0.3544, 0.6389)
ob_empty.rotation_euler = (1.571, -0.0, 0.0)
ob_empty.scale = (0.2821, 0.2821, 0.2821)
ob_empty.empty_display_type = 'IMAGE'
ob_empty.empty_display_size = 5.0
ob_empty.empty_image_side = 'FRONT'
ob_empty_001.location = (-0.1615, -0.005876, 0.6397)
ob_empty_001.rotation_euler = (1.574, 0.01177, 1.572)
ob_empty_001.scale = (0.2821, 0.2821, 0.2821)
ob_empty_001.empty_display_type = 'IMAGE'
ob_empty_001.empty_display_size = 5.0
ob_empty_001.use_empty_image_alpha = True
ob_empty_001.empty_image_side = 'FRONT'
ob_empty_001.color = (1.0, 1.0, 1.0, 0.2598)
ob_circle.location = (0.0, 0.0, 0.0)
_m = ob_circle.modifiers.new('Mirror', 'MIRROR')
_m.use_clip = True
_m = ob_circle.modifiers.new('Subdivision', 'SUBSURF')
_m = ob_circle.modifiers.new('Smooth by Angle', 'NODES')
_m.node_group = ng_smooth_by_angle
_gi = [s.identifier for s in ng_smooth_by_angle.interface.items_tree if s.item_type == 'SOCKET' and s.in_out == 'INPUT']
_m[_gi[1]] = 3.142  # Angle
_m.use_pin_to_last = True
_m.show_group_selector = False
ob_circle_001.location = (0.0, 0.0, 0.0)
_m = ob_circle_001.modifiers.new('Mirror', 'MIRROR')
_m.use_clip = True
_m = ob_circle_001.modifiers.new('Subdivision', 'SUBSURF')
_m = ob_circle_001.modifiers.new('Smooth by Angle', 'NODES')
_m.node_group = ng_smooth_by_angle
_gi = [s.identifier for s in ng_smooth_by_angle.interface.items_tree if s.item_type == 'SOCKET' and s.in_out == 'INPUT']
_m[_gi[1]] = 3.142  # Angle
_m.use_pin_to_last = True
_m.show_group_selector = False
ob_eye.location = (0.04772, -0.0608, 1.028)
ob_eye.rotation_euler = (1.845, -0.06571, 0.1415)
ob_eye.scale = (0.03328, 0.03827, 0.03827)
_m = ob_eye.modifiers.new('Mirror', 'MIRROR')
_m.mirror_object = ob_circle
ob_cube.location = (0.0, 0.0, 0.0)
_m = ob_cube.modifiers.new('Subdivision', 'SUBSURF')
ob_cylinder.location = (0.0, 0.0, 1.07)
ob_cylinder.scale = (0.1114, 0.1114, 0.1114)
_m = ob_cylinder.modifiers.new('Mirror', 'MIRROR')
_m.use_clip = True
_m = ob_cylinder.modifiers.new('Subdivision', 'SUBSURF')
ob_plane.location = (0.0, 0.0, 0.0)
ob_plane.rotation_euler = (1.571, -0.0, 0.0)
_m = ob_plane.modifiers.new('Subdivision', 'SUBSURF')
ob_plane_001.location = (0.0, 0.0, 0.0)
ob_plane_001.rotation_euler = (1.571, -0.0, 0.0)
_m = ob_plane_001.modifiers.new('Mirror', 'MIRROR')
_m.use_clip = True
_m = ob_plane_001.modifiers.new('Subdivision', 'SUBSURF')

# ---- collection membership
col_collection.objects.link(ob_120cm)
col_collection_2.objects.link(ob_empty)
col_collection_2.objects.link(ob_empty_001)
col_export.objects.link(ob_circle)
col_export.objects.link(ob_circle_001)
col_export.objects.link(ob_eye)
col_export.objects.link(ob_cube)
col_export.objects.link(ob_cylinder)
col_export.objects.link(ob_plane)
col_export.objects.link(ob_plane_001)

# ---- scene / render settings (as saved in the file)
scene.frame_start = 1; scene.frame_end = 250; scene.frame_set(0)
scene.render.engine = 'BLENDER_EEVEE_NEXT'
bpy.context.view_layer.update()

# ---- added for rendering (the .blend has no active camera and no usable light): camera, sun
cam_auto = bpy.data.cameras.new('AutoCamera')
cam_auto.lens = 50.0
cam_auto.sensor_width = 36.0
cam_auto.clip_end = 1000.0
ob_auto_camera = bpy.data.objects.new('AutoCamera', cam_auto)
scene.collection.objects.link(ob_auto_camera)
ob_auto_camera.location = (2.71922, -2.3946, 2.20304)
ob_auto_camera.rotation_euler = (1.09748, -7.21219e-08, 0.694738)
scene.camera = ob_auto_camera
light_auto_sun = bpy.data.lights.new('AutoSun', 'SUN')
light_auto_sun.energy = 3.0
light_auto_sun.angle = 0.0523599
ob_auto_sun = bpy.data.objects.new('AutoSun', light_auto_sun)
scene.collection.objects.link(ob_auto_sun)
ob_auto_sun.rotation_euler = (0.872665, 0.174533, 0.523599)
bpy.context.view_layer.update()
